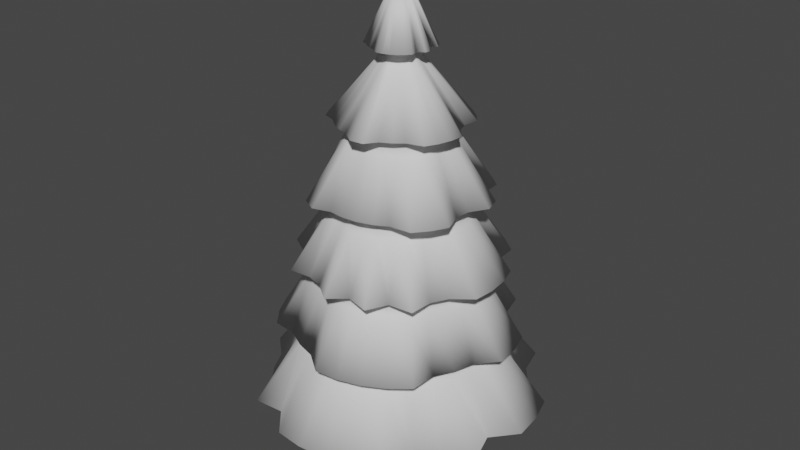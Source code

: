 # Source: tree.blend  (saved by Blender 2.93.21; exported with 4.5.12 LTS)
import bpy
from mathutils import Matrix  # noqa: F401  (used for matrix-valued properties, if any)

bpy.ops.wm.read_factory_settings(use_empty=True)
scene = bpy.context.scene
scene.name = 'Scene'

# ---- collections
col_collection = bpy.data.collections.new('Collection'); scene.collection.children.link(col_collection)

# ---- world
world_world = bpy.data.worlds.new('World'); scene.world = world_world
world_world.use_nodes = True; world_world.node_tree.nodes.clear()
_N = world_world.node_tree.nodes; _L = world_world.node_tree.links
n0 = _N.new('ShaderNodeOutputWorld'); n0.name = 'World Output'; n0.location = (300, 300)
n1 = _N.new('ShaderNodeBackground'); n1.name = 'Background'; n1.location = (10, 300)
n1.inputs[0].default_value = (0.05088, 0.05088, 0.05088, 1.0)
_L.new(n1.outputs[0], n0.inputs[0])
n0.is_active_output = True
world_world.color = (0.05088, 0.05088, 0.05088)
world_world.use_sun_shadow = False
world_world.sun_shadow_jitter_overblur = 0.0

# ---- meshes
me_cylinder_001 = bpy.data.meshes.new('Cylinder.001')
me_cylinder_001.from_pydata([(-0.0004672, 0.0452, 0.026), (0.01, 0.05027, 0.026), (0.01962, 0.04736, 0.026), (0.02848, 0.04262, 0.026), (0.03147, 0.03197, 0.026), (0.03709, 0.02513, 0.026), (0.04736, 0.01962, 0.026), (0.05027, 0.01, 0.026), (0.05126, -2.487e-09, 0.026), (0.04383, -0.008779, 0.026), (0.04736, -0.01962, 0.026), (0.03709, -0.02506, 0.026), (0.03147, -0.03191, 0.026), (0.02848, -0.04262, 0.026), (0.01962, -0.04736, 0.026), (0.01, -0.05027, 0.026), (-4.562e-09, -0.05126, 0.026), (-0.01, -0.05027, 0.026), (-0.01775, -0.0417, 0.026), (-0.02848, -0.04262, 0.026), (-0.0324, -0.03191, 0.026), (-0.03802, -0.02506, 0.026), (-0.0422, -0.01725, 0.026), (-0.05027, -0.01, 0.026), (-0.05126, 3.648e-10, 0.026), (-0.05027, 0.01, 0.026), (-0.04736, 0.01962, 0.026), (-0.03802, 0.02513, 0.026), (-0.0324, 0.03197, 0.026), (-0.02556, 0.03759, 0.026), (-0.01962, 0.04736, 0.026), (-0.009279, 0.04433, 0.026), (-1.816e-10, -2.906e-09, 0.172), (-0.0001128, 0.03174, 0.05233), (-0.0004672, 0.0373, 0.05036), (-0.0001273, 0.02769, 0.07391), (-0.0004672, 0.03287, 0.07473), (-0.0001037, 0.02118, 0.09879), (-0.0004672, 0.02765, 0.09909), (-3.664e-05, 0.01627, 0.1231), (1.57e-11, 0.0239, 0.1235), (-1.349e-10, 0.005027, 0.1474), (-9.61e-11, 0.01169, 0.1478), (0.00228, 0.01146, 0.1478), (0.0009807, 0.00493, 0.1474), (0.004662, 0.02344, 0.1235), (0.003133, 0.01593, 0.1231), (0.004922, 0.02712, 0.09909), (0.004051, 0.02082, 0.09879), (0.00594, 0.03224, 0.07473), (0.00532, 0.02725, 0.07391), (0.006804, 0.03659, 0.05036), (0.00616, 0.03136, 0.05233), (0.004472, 0.0108, 0.1478), (0.001924, 0.004644, 0.1474), (0.009145, 0.02208, 0.1235), (0.0062, 0.01503, 0.1231), (0.0101, 0.02555, 0.09909), (0.008195, 0.01992, 0.09879), (0.01426, 0.03443, 0.07473), (0.01106, 0.02667, 0.07391), (0.01619, 0.03908, 0.05036), (0.01261, 0.03042, 0.05233), (0.005253, 0.008593, 0.1478), (0.002638, 0.004039, 0.1474), (0.01328, 0.01987, 0.1235), (0.009156, 0.0137, 0.1231), (0.01742, 0.02607, 0.09909), (0.01226, 0.01835, 0.09879), (0.02071, 0.03099, 0.07473), (0.01602, 0.02402, 0.07391), (0.0235, 0.03517, 0.05036), (0.01826, 0.02738, 0.05233), (0.006813, 0.007313, 0.1478), (0.003373, 0.003436, 0.1474), (0.0169, 0.0169, 0.1235), (0.01164, 0.01166, 0.1231), (0.02217, 0.02217, 0.09909), (0.01556, 0.01558, 0.09879), (0.02636, 0.02636, 0.07473), (0.01996, 0.02005, 0.07391), (0.02589, 0.02639, 0.05036), (0.02237, 0.02251, 0.05233), (0.009716, 0.006492, 0.1478), (0.004166, 0.002788, 0.1474), (0.01987, 0.01328, 0.1235), (0.01352, 0.009056, 0.1231), (0.0225, 0.01538, 0.09909), (0.01759, 0.01182, 0.09879), (0.02684, 0.01828, 0.07473), (0.02299, 0.01543, 0.07391), (0.03052, 0.02074, 0.05036), (0.02635, 0.01766, 0.05233), (0.0108, 0.004472, 0.1478), (0.004515, 0.001882, 0.1474), (0.01899, 0.00809, 0.1235), (0.01484, 0.006168, 0.1231), (0.02896, 0.012, 0.09909), (0.02034, 0.008419, 0.09879), (0.03443, 0.01426, 0.07473), (0.02667, 0.01103, 0.07391), (0.03908, 0.01619, 0.05036), (0.03041, 0.01258, 0.05233), (0.009631, 0.002041, 0.1478), (0.004567, 0.0009267, 0.1474), (0.02018, 0.00414, 0.1235), (0.01575, 0.003156, 0.1231), (0.03075, 0.006116, 0.09909), (0.02165, 0.004306, 0.09879), (0.03656, 0.007271, 0.07473), (0.02842, 0.005652, 0.07391), (0.04149, 0.008252, 0.05036), (0.03237, 0.00644, 0.05233), (0.01169, -1.56e-09, 0.1478), (0.005012, -2.383e-06, 0.1474), (0.0239, -1.059e-09, 0.1235), (0.01624, 8.252e-06, 0.1231), (0.02715, 3.23e-05, 0.09909), (0.02155, 4.036e-06, 0.09879), (0.03727, -1.275e-09, 0.07473), (0.02887, 2.016e-05, 0.07391), (0.0423, -1.356e-09, 0.05036), (0.03291, 1.936e-05, 0.05233), (0.01146, -0.00228, 0.1478), (0.00493, -0.0009807, 0.1474), (0.02344, -0.004662, 0.1235), (0.01592, -0.003177, 0.1231), (0.02662, -0.005357, 0.09909), (0.02108, -0.004192, 0.09879), (0.03656, -0.007271, 0.07473), (0.02773, -0.005504, 0.07391), (0.03609, -0.007239, 0.05036), (0.03111, -0.006186, 0.05233), (0.009045, -0.003908, 0.1478), (0.004425, -0.001853, 0.1474), (0.02208, -0.009145, 0.1235), (0.01522, -0.006311, 0.1231), (0.02896, -0.012, 0.09909), (0.02, -0.008289, 0.09879), (0.02987, -0.01254, 0.07473), (0.02545, -0.01058, 0.07391), (0.03397, -0.01423, 0.05036), (0.02935, -0.01219, 0.05233), (0.009716, -0.006492, 0.1478), (0.004168, -0.002783, 0.1474), (0.01987, -0.01328, 0.1235), (0.01373, -0.009172, 0.1231), (0.02607, -0.01742, 0.09909), (0.01799, -0.01206, 0.09879), (0.02684, -0.01821, 0.07473), (0.02297, -0.01544, 0.07391), (0.03052, -0.02067, 0.05036), (0.02633, -0.01767, 0.05233), (0.008263, -0.008263, 0.1478), (0.003453, -0.003468, 0.1474), (0.01442, -0.01486, 0.1235), (0.01134, -0.01139, 0.1231), (0.02217, -0.02217, 0.09909), (0.01553, -0.01554, 0.09879), (0.02636, -0.02636, 0.07473), (0.02039, -0.02043, 0.07391), (0.02991, -0.02991, 0.05036), (0.02312, -0.02317, 0.05233), (0.006492, -0.009716, 0.1478), (0.002698, -0.004069, 0.1474), (0.01123, -0.01747, 0.1235), (0.008756, -0.01322, 0.1231), (0.01488, -0.02293, 0.09909), (0.01172, -0.01768, 0.09879), (0.01778, -0.02727, 0.07473), (0.01573, -0.02363, 0.07391), (0.0235, -0.03517, 0.05036), (0.01833, -0.02743, 0.05233), (0.004472, -0.0108, 0.1478), (0.001857, -0.004535, 0.1474), (0.00759, -0.01942, 0.1235), (0.005984, -0.01466, 0.1231), (0.0101, -0.02549, 0.09909), (0.008163, -0.01987, 0.09879), (0.01426, -0.03443, 0.07473), (0.01109, -0.02677, 0.07391), (0.01619, -0.03908, 0.05036), (0.01263, -0.0305, 0.05233), (0.00228, -0.01146, 0.1478), (0.0009736, -0.004918, 0.1474), (0.004662, -0.02344, 0.1235), (0.003133, -0.01592, 0.1231), (0.004922, -0.02706, 0.09909), (0.004056, -0.02086, 0.09879), (0.00594, -0.03218, 0.07473), (0.005486, -0.02787, 0.07391), (0.008252, -0.04149, 0.05036), (0.00644, -0.03237, 0.05233), (-1.118e-09, -0.01169, 0.1478), (3.965e-07, -0.005014, 0.1474), (-2.073e-09, -0.0239, 0.1235), (-3.444e-05, -0.01623, 0.1231), (-0.0004672, -0.02759, 0.09909), (-6.859e-05, -0.0215, 0.09879), (-3.505e-09, -0.03727, 0.07473), (1.022e-05, -0.02887, 0.07391), (-4.04e-09, -0.0423, 0.05036), (8.026e-06, -0.03293, 0.05233), (-0.002476, -0.01007, 0.1478), (-0.0009991, -0.004639, 0.1474), (-0.004575, -0.02062, 0.1235), (-0.003199, -0.0156, 0.1231), (-0.005856, -0.02706, 0.09909), (-0.00423, -0.02081, 0.09879), (-0.006874, -0.03218, 0.07473), (-0.005518, -0.02724, 0.07391), (-0.007738, -0.03652, 0.05036), (-0.006315, -0.03135, 0.05233), (-0.004407, -0.00948, 0.1478), (-0.001887, -0.004357, 0.1474), (-0.008525, -0.01942, 0.1235), (-0.006238, -0.01489, 0.1231), (-0.012, -0.02896, 0.09909), (-0.008349, -0.02003, 0.09879), (-0.01303, -0.03031, 0.07473), (-0.01072, -0.02556, 0.07391), (-0.01473, -0.0344, 0.05036), (-0.01226, -0.02932, 0.05233), (-0.006187, -0.008529, 0.1478), (-0.002704, -0.003921, 0.1474), (-0.01216, -0.01747, 0.1235), (-0.009014, -0.0134, 0.1231), (-0.01742, -0.02607, 0.09909), (-0.01222, -0.01827, 0.09879), (-0.02071, -0.03099, 0.07473), (-0.01582, -0.02354, 0.07391), (-0.02117, -0.03096, 0.05036), (-0.01786, -0.02655, 0.05233), (-0.007748, -0.007248, 0.1478), (-0.003428, -0.003341, 0.1474), (-0.01536, -0.01486, 0.1235), (-0.01134, -0.01125, 0.1231), (-0.02, -0.0195, 0.09909), (-0.0151, -0.01501, 0.09879), (-0.02369, -0.02319, 0.07473), (-0.02011, -0.02001, 0.07391), (-0.02991, -0.02991, 0.05036), (-0.02319, -0.02315, 0.05233), (-0.009716, -0.006492, 0.1478), (-0.004173, -0.002783, 0.1474), (-0.01987, -0.01328, 0.1235), (-0.01353, -0.009017, 0.1231), (-0.02343, -0.01531, 0.09909), (-0.01775, -0.01178, 0.09879), (-0.02777, -0.01821, 0.07473), (-0.02369, -0.01578, 0.07391), (-0.03517, -0.0235, 0.05036), (-0.0273, -0.01823, 0.05233), (-0.00998, -0.003908, 0.1478), (-0.004532, -0.001851, 0.1474), (-0.02208, -0.009145, 0.1235), (-0.01503, -0.00621, 0.1231), (-0.02599, -0.01054, 0.09909), (-0.01994, -0.008227, 0.09879), (-0.03443, -0.01426, 0.07473), (-0.02668, -0.01107, 0.07391), (-0.03908, -0.01619, 0.05036), (-0.03027, -0.01254, 0.05233), (-0.01057, -0.001976, 0.1478), (-0.004721, -0.0009208, 0.1474), (-0.02112, -0.004075, 0.1235), (-0.0157, -0.003092, 0.1231), (-0.02756, -0.005357, 0.09909), (-0.02091, -0.004143, 0.09879), (-0.03268, -0.006375, 0.07473), (-0.02745, -0.005431, 0.07391), (-0.03702, -0.007239, 0.05036), (-0.03152, -0.006243, 0.05233), (-0.01076, 3.23e-05, 0.1478), (-0.004802, 5.53e-06, 0.1474), (-0.02152, 3.23e-05, 0.1235), (-0.01616, 4.583e-06, 0.1231), (-0.03135, 5.655e-10, 0.09909), (-0.02173, 1.222e-05, 0.09879), (-0.03331, 3.23e-05, 0.07473), (-0.0283, 5.323e-06, 0.07391), (-0.0423, 9.973e-10, 0.05036), (-0.03287, 1.009e-06, 0.05233), (-0.01057, 0.002041, 0.1478), (-0.004712, 0.0009268, 0.1474), (-0.02112, 0.00414, 0.1235), (-0.01572, 0.003116, 0.1231), (-0.02756, 0.005421, 0.09909), (-0.02116, 0.004201, 0.09879), (-0.03656, 0.007271, 0.07473), (-0.02785, 0.005512, 0.07391), (-0.03702, 0.007304, 0.05036), (-0.03147, 0.006232, 0.05233), (-0.0108, 0.004472, 0.1478), (-0.004545, 0.001875, 0.1474), (-0.01992, 0.00809, 0.1235), (-0.01496, 0.00618, 0.1231), (-0.02896, 0.012, 0.09909), (-0.02012, 0.008321, 0.09879), (-0.03081, 0.0126, 0.07473), (-0.02577, 0.01066, 0.07391), (-0.0349, 0.0143, 0.05036), (-0.02963, 0.01225, 0.05233), (-0.009716, 0.006492, 0.1478), (-0.004099, 0.002731, 0.1474), (-0.01797, 0.01173, 0.1235), (-0.01347, 0.008956, 0.1231), (-0.02607, 0.01742, 0.09909), (-0.01828, 0.01221, 0.09879), (-0.03099, 0.02071, 0.07473), (-0.02401, 0.01606, 0.07391), (-0.03517, 0.0235, 0.05036), (-0.02724, 0.01821, 0.05233), (-0.007748, 0.007313, 0.1478), (-0.003476, 0.003418, 0.1474), (-0.0169, 0.0169, 0.1235), (-0.01154, 0.0115, 0.1231), (-0.02, 0.01956, 0.09909), (-0.01511, 0.01501, 0.09879), (-0.02369, 0.02325, 0.07473), (-0.02011, 0.02002, 0.07391), (-0.02991, 0.02991, 0.05036), (-0.02318, 0.02314, 0.05233), (-0.006492, 0.009716, 0.1478), (-0.002749, 0.004081, 0.1474), (-0.01216, 0.01754, 0.1235), (-0.008923, 0.01324, 0.1231), (-0.01581, 0.023, 0.09909), (-0.01188, 0.01766, 0.09879), (-0.01871, 0.02734, 0.07473), (-0.01557, 0.02309, 0.07391), (-0.02117, 0.03102, 0.05036), (-0.01779, 0.02645, 0.05233), (-0.004407, 0.009545, 0.1478), (-0.001888, 0.004381, 0.1474), (-0.008525, 0.01949, 0.1235), (-0.006226, 0.0149, 0.1231), (-0.012, 0.02896, 0.09909), (-0.00842, 0.0203, 0.09879), (-0.01426, 0.03443, 0.07473), (-0.01087, 0.02609, 0.07391), (-0.01473, 0.03447, 0.05036), (-0.0123, 0.02946, 0.05233), (-0.00228, 0.01146, 0.1478), (-0.0009778, 0.004918, 0.1474), (-0.004662, 0.02344, 0.1235), (-0.003225, 0.01616, 0.1231), (-0.006116, 0.03075, 0.09909), (-0.004281, 0.02127, 0.09879), (-0.006874, 0.03224, 0.07473), (-0.005528, 0.02716, 0.07391), (-0.007738, 0.03659, 0.05036), (-0.00631, 0.03113, 0.05233), (-9.966e-12, 0.007956, 0.0), (0.0, 0.00608, 0.026), (0.001552, 0.007804, 0.0), (0.001186, 0.005963, 0.026), (0.003045, 0.007351, 0.0), (0.002327, 0.005617, 0.026), (0.00442, 0.006616, 0.0), (0.003378, 0.005055, 0.026), (0.005626, 0.005626, 0.0), (0.004299, 0.004299, 0.026), (0.006616, 0.00442, 0.0), (0.005055, 0.003378, 0.026), (0.007351, 0.003045, 0.0), (0.005617, 0.002327, 0.026), (0.007804, 0.001552, 0.0), (0.005963, 0.001186, 0.026), (0.007956, -3.65e-10, 0.0), (0.00608, -2.658e-10, 0.026), (0.007804, -0.001552, 0.0), (0.005963, -0.001186, 0.026), (0.007351, -0.003045, 0.0), (0.005617, -0.002327, 0.026), (0.006616, -0.00442, 0.0), (0.005055, -0.003378, 0.026), (0.005626, -0.005626, 0.0), (0.004299, -0.004299, 0.026), (0.00442, -0.006616, 0.0), (0.003378, -0.005055, 0.026), (0.003045, -0.007351, 0.0), (0.002327, -0.005617, 0.026), (0.001552, -0.007804, 0.0), (0.001186, -0.005963, 0.026), (-7.055e-10, -0.007956, 0.0), (-5.315e-10, -0.00608, 0.026), (-0.001552, -0.007804, 0.0), (-0.001186, -0.005963, 0.026), (-0.003045, -0.007351, 0.0), (-0.002327, -0.005617, 0.026), (-0.00442, -0.006616, 0.0), (-0.003378, -0.005055, 0.026), (-0.005626, -0.005626, 0.0), (-0.004299, -0.004299, 0.026), (-0.006616, -0.00442, 0.0), (-0.005055, -0.003378, 0.026), (-0.007351, -0.003045, 0.0), (-0.005617, -0.002327, 0.026), (-0.007804, -0.001552, 0.0), (-0.005963, -0.001186, 0.026), (-0.007956, 7.763e-11, 0.0), (-0.00608, 7.25e-11, 0.026), (-0.007804, 0.001552, 0.0), (-0.005963, 0.001186, 0.026), (-0.007351, 0.003045, 0.0), (-0.005617, 0.002327, 0.026), (-0.006616, 0.00442, 0.0), (-0.005055, 0.003378, 0.026), (-0.005626, 0.005626, 0.0), (-0.004299, 0.004299, 0.026), (-0.00442, 0.006616, 0.0), (-0.003378, 0.005055, 0.026), (-0.003045, 0.007351, 0.0), (-0.002327, 0.005617, 0.026), (-0.001552, 0.007804, 0.0), (-0.001186, 0.005963, 0.026), (-3.731e-12, 0.006782, 0.007251), (0.0, 0.00608, 0.013), (0.0, 0.00608, 0.0195), (0.001186, 0.005963, 0.0195), (0.001186, 0.005963, 0.013), (0.001323, 0.006652, 0.007251), (0.002327, 0.005617, 0.0195), (0.002327, 0.005617, 0.013), (0.002596, 0.006266, 0.007251), (0.003378, 0.005055, 0.0195), (0.003378, 0.005055, 0.013), (0.003768, 0.005639, 0.007251), (0.004299, 0.004299, 0.0195), (0.004299, 0.004299, 0.013), (0.004796, 0.004796, 0.007251), (0.005055, 0.003378, 0.0195), (0.005055, 0.003378, 0.013), (0.005639, 0.003768, 0.007251), (0.005617, 0.002327, 0.0195), (0.005617, 0.002327, 0.013), (0.006266, 0.002596, 0.007251), (0.005963, 0.001186, 0.0195), (0.005963, 0.001186, 0.013), (0.006652, 0.001323, 0.007251), (0.00608, -2.658e-10, 0.0195), (0.00608, -2.658e-10, 0.013), (0.006782, -3.029e-10, 0.007251), (0.005963, -0.001186, 0.0195), (0.005963, -0.001186, 0.013), (0.006652, -0.001323, 0.007251), (0.005617, -0.002327, 0.0195), (0.005617, -0.002327, 0.013), (0.006266, -0.002596, 0.007251), (0.005055, -0.003378, 0.0195), (0.005055, -0.003378, 0.013), (0.005639, -0.003768, 0.007251), (0.004299, -0.004299, 0.0195), (0.004299, -0.004299, 0.013), (0.004796, -0.004796, 0.007251), (0.003378, -0.005055, 0.0195), (0.003378, -0.005055, 0.013), (0.003768, -0.005639, 0.007251), (0.002327, -0.005617, 0.0195), (0.002327, -0.005617, 0.013), (0.002596, -0.006266, 0.007251), (0.001186, -0.005963, 0.0195), (0.001186, -0.005963, 0.013), (0.001323, -0.006652, 0.007251), (-5.315e-10, -0.00608, 0.0195), (-5.315e-10, -0.00608, 0.013), (-5.967e-10, -0.006782, 0.007251), (-0.001186, -0.005963, 0.0195), (-0.001186, -0.005963, 0.013), (-0.001323, -0.006652, 0.007251), (-0.002327, -0.005617, 0.0195), (-0.002327, -0.005617, 0.013), (-0.002596, -0.006266, 0.007251), (-0.003378, -0.005055, 0.0195), (-0.003378, -0.005055, 0.013), (-0.003768, -0.005639, 0.007251), (-0.004299, -0.004299, 0.0195), (-0.004299, -0.004299, 0.013), (-0.004796, -0.004796, 0.007251), (-0.005055, -0.003378, 0.0195), (-0.005055, -0.003378, 0.013), (-0.005639, -0.003768, 0.007251), (-0.005617, -0.002327, 0.0195), (-0.005617, -0.002327, 0.013), (-0.006266, -0.002596, 0.007251), (-0.005963, -0.001186, 0.0195), (-0.005963, -0.001186, 0.013), (-0.006652, -0.001323, 0.007251), (-0.00608, 7.25e-11, 0.0195), (-0.00608, 7.25e-11, 0.013), (-0.006782, 7.442e-11, 0.007251), (-0.005963, 0.001186, 0.0195), (-0.005963, 0.001186, 0.013), (-0.006652, 0.001323, 0.007251), (-0.005617, 0.002327, 0.0195), (-0.005617, 0.002327, 0.013), (-0.006266, 0.002596, 0.007251), (-0.005055, 0.003378, 0.0195), (-0.005055, 0.003378, 0.013), (-0.005639, 0.003768, 0.007251), (-0.004299, 0.004299, 0.0195), (-0.004299, 0.004299, 0.013), (-0.004796, 0.004796, 0.007251), (-0.003378, 0.005055, 0.0195), (-0.003378, 0.005055, 0.013), (-0.003768, 0.005639, 0.007251), (-0.002327, 0.005617, 0.0195), (-0.002327, 0.005617, 0.013), (-0.002596, 0.006266, 0.007251), (-0.001186, 0.005963, 0.0195), (-0.001186, 0.005963, 0.013), (-0.001323, 0.006652, 0.007251), (0.006908, 0.03465, 0.04637), (0.01361, 0.03286, 0.04637), (0.01963, 0.02947, 0.04637), (0.02392, 0.0241, 0.04637), (0.0282, 0.01889, 0.04637), (0.03272, 0.01352, 0.04637), (0.03488, 0.006939, 0.04637), (0.03541, 3.319e-05, 0.04637), (0.03342, -0.006659, 0.04637), (0.03246, -0.01345, 0.04637), (0.02819, -0.01887, 0.04637), (0.02399, -0.02414, 0.04637), (0.01963, -0.02946, 0.04637), (0.01361, -0.03287, 0.04637), (0.006942, -0.0349, 0.04637), (2.693e-06, -0.03558, 0.04637), (-0.006884, -0.03467, 0.04637), (-0.01319, -0.03158, 0.04637), (-0.01957, -0.02925, 0.04637), (-0.0242, -0.02412, 0.04637), (-0.02835, -0.01885, 0.04637), (-0.03164, -0.01301, 0.04637), (-0.03468, -0.006857, 0.04637), (-0.03558, 3.417e-06, 0.04637), (-0.03482, 0.006923, 0.04637), (-0.03268, 0.01349, 0.04637), (-0.02849, 0.01893, 0.04637), (-0.02413, 0.02402, 0.04637), (-0.01899, 0.02831, 0.04637), (-0.01349, 0.03249, 0.04637), (-0.006788, 0.03338, 0.04637), (-8.81e-05, 0.03404, 0.04637), (-0.000152, 0.02328, 0.09296), (0.004455, 0.02296, 0.09296), (0.009411, 0.02269, 0.09296), (0.01372, 0.02054, 0.09296), (0.01734, 0.01739, 0.09296), (0.01945, 0.01309, 0.09296), (0.02269, 0.009376, 0.09296), (0.02423, 0.004819, 0.09296), (0.0247, -1.617e-09, 0.09296), (0.02408, -0.004765, 0.09296), (0.0215, -0.008921, 0.09296), (0.01931, -0.01302, 0.09296), (0.01724, -0.01727, 0.09296), (0.01296, -0.01956, 0.09296), (0.009319, -0.02257, 0.09296), (0.00447, -0.02308, 0.09296), (-2.949e-05, -0.02443, 0.09296), (-0.004676, -0.02295, 0.09296), (-0.009118, -0.0216, 0.09296), (-0.0136, -0.02031, 0.09296), (-0.01667, -0.01656, 0.09296), (-0.01961, -0.01297, 0.09296), (-0.0226, -0.009346, 0.09296), (-0.02309, -0.004583, 0.09296), (-0.02354, 3.677e-05, 0.09296), (-0.02399, 0.004768, 0.09296), (-0.02187, 0.009017, 0.09296), (-0.02034, 0.01357, 0.09296), (-0.01671, 0.01654, 0.09296), (-0.01312, 0.01948, 0.09296), (-0.009378, 0.02257, 0.09296), (-0.00473, 0.02296, 0.09296), (-0.0001467, 0.02875, 0.0697), (0.005527, 0.02833, 0.0697), (0.01156, 0.02787, 0.0697), (0.01673, 0.0251, 0.0697), (0.02027, 0.02045, 0.0697), (0.02389, 0.01603, 0.0697), (0.02787, 0.01152, 0.0697), (0.02973, 0.005913, 0.0697), (0.03016, 2.855e-05, 0.0697), (0.02819, -0.005597, 0.0697), (0.0264, -0.01099, 0.0697), (0.02386, -0.01606, 0.0697), (0.0213, -0.02135, 0.0697), (0.01684, -0.0252, 0.0697), (0.0116, -0.028, 0.0697), (0.005913, -0.02973, 0.0697), (1.447e-05, -0.03017, 0.0697), (-0.00574, -0.02832, 0.0697), (-0.01114, -0.02654, 0.0697), (-0.0162, -0.02399, 0.0697), (-0.02137, -0.02131, 0.0697), (-0.0252, -0.01684, 0.0697), (-0.02788, -0.01157, 0.0697), (-0.02858, -0.005652, 0.0697), (-0.03006, 1.82e-06, 0.0697), (-0.02846, 0.005616, 0.0697), (-0.0268, 0.01109, 0.0697), (-0.02508, 0.01679, 0.0697), (-0.02137, 0.02132, 0.0697), (-0.0162, 0.024, 0.0697), (-0.01114, 0.02656, 0.0697), (-0.005753, 0.0282, 0.0697), (-0.0001328, 0.01777, 0.1181), (0.003322, 0.01735, 0.1181), (0.006697, 0.01641, 0.1181), (0.01034, 0.01546, 0.1181), (0.01313, 0.01317, 0.1181), (0.01473, 0.009923, 0.1181), (0.01718, 0.007104, 0.1181), (0.01823, 0.003646, 0.1181), (0.01765, 2.475e-05, 0.1181), (0.0173, -0.003474, 0.1181), (0.01717, -0.007134, 0.1181), (0.01554, -0.01038, 0.1181), (0.01316, -0.01314, 0.1181), (0.009766, -0.01475, 0.1181), (0.006639, -0.01632, 0.1181), (0.003322, -0.01733, 0.1181), (-0.0001268, -0.01767, 0.1181), (-0.003598, -0.01741, 0.1181), (-0.007145, -0.01718, 0.1181), (-0.01033, -0.01548, 0.1181), (-0.01266, -0.01256, 0.1181), (-0.01483, -0.009813, 0.1181), (-0.01646, -0.006757, 0.1181), (-0.01754, -0.003441, 0.1181), (-0.01854, 1.486e-06, 0.1181), (-0.01761, 0.003489, 0.1181), (-0.01719, 0.007135, 0.1181), (-0.01549, 0.01032, 0.1181), (-0.01269, 0.01256, 0.1181), (-0.009971, 0.01479, 0.1181), (-0.007114, 0.01719, 0.1181), (-0.003656, 0.01824, 0.1181), (-7.778e-11, 0.008037, 0.1426), (0.001568, 0.007883, 0.1426), (0.003076, 0.007425, 0.1426), (0.004465, 0.006683, 0.1426), (0.005683, 0.005683, 0.1426), (0.006624, 0.004445, 0.1426), (0.00673, 0.00285, 0.1426), (0.007157, 0.001441, 0.1426), (0.007976, -9.85e-06, 0.1426), (0.007883, -0.001568, 0.1426), (0.007425, -0.003076, 0.1426), (0.006636, -0.004427, 0.1426), (0.005137, -0.00522, 0.1426), (0.00397, -0.006103, 0.1426), (0.002718, -0.006835, 0.1426), (0.001539, -0.007833, 0.1426), (1.641e-06, -0.007984, 0.1426), (-0.001538, -0.007255, 0.1426), (-0.002926, -0.006782, 0.1426), (-0.004197, -0.006103, 0.1426), (-0.005346, -0.00522, 0.1426), (-0.006654, -0.004427, 0.1426), (-0.007382, -0.003065, 0.1426), (-0.007363, -0.001447, 0.1426), (-0.007463, 7.841e-06, 0.1426), (-0.007322, 0.001442, 0.1426), (-0.006904, 0.00282, 0.1426), (-0.006253, 0.004128, 0.1426), (-0.005626, 0.00561, 0.1426), (-0.004226, 0.006156, 0.1426), (-0.002928, 0.00685, 0.1426), (-0.001556, 0.007834, 0.1426), (0.00114, -0.00573, 0.1599)], [], [(42, 32, 43), (43, 32, 53), (53, 32, 63), (63, 32, 73), (73, 32, 83), (83, 32, 93), (93, 32, 103), (103, 32, 113), (113, 32, 123), (123, 32, 133), (133, 32, 143), (143, 32, 153), (153, 32, 163), (163, 32, 173), (173, 32, 673, 183), (183, 673, 32, 193), (193, 32, 203), (203, 32, 213), (213, 32, 223), (223, 32, 233), (233, 32, 243), (243, 32, 253), (253, 32, 263), (263, 32, 273), (273, 32, 283), (283, 32, 293), (293, 32, 303), (303, 32, 313), (313, 32, 323), (323, 32, 333), (333, 32, 343), (343, 32, 42), (0, 1, 2, 3, 4, 5, 6, 7, 8, 9, 10, 11, 12, 13, 14, 15, 16, 17, 18, 19, 20, 21, 22, 23, 24, 25, 26, 27, 28, 29, 30, 31), (543, 352, 33, 544), (352, 351, 34, 33), (608, 350, 35, 577), (350, 349, 36, 35), (576, 348, 37, 545), (348, 347, 38, 37), (640, 346, 39, 609), (346, 345, 40, 39), (672, 344, 41, 641), (344, 343, 42, 41), (542, 342, 352, 543), (342, 341, 351, 352), (607, 340, 350, 608), (340, 339, 349, 350), (575, 338, 348, 576), (338, 337, 347, 348), (639, 336, 346, 640), (336, 335, 345, 346), (671, 334, 344, 672), (334, 333, 343, 344), (541, 332, 342, 542), (332, 331, 341, 342), (606, 330, 340, 607), (330, 329, 339, 340), (574, 328, 338, 575), (328, 327, 337, 338), (638, 326, 336, 639), (326, 325, 335, 336), (670, 324, 334, 671), (324, 323, 333, 334), (540, 322, 332, 541), (322, 321, 331, 332), (605, 320, 330, 606), (320, 319, 329, 330), (573, 318, 328, 574), (318, 317, 327, 328), (637, 316, 326, 638), (316, 315, 325, 326), (669, 314, 324, 670), (314, 313, 323, 324), (539, 312, 322, 540), (312, 311, 321, 322), (604, 310, 320, 605), (310, 309, 319, 320), (572, 308, 318, 573), (308, 307, 317, 318), (636, 306, 316, 637), (306, 305, 315, 316), (668, 304, 314, 669), (304, 303, 313, 314), (538, 302, 312, 539), (302, 301, 311, 312), (603, 300, 310, 604), (300, 299, 309, 310), (571, 298, 308, 572), (298, 297, 307, 308), (635, 296, 306, 636), (296, 295, 305, 306), (667, 294, 304, 668), (294, 293, 303, 304), (537, 292, 302, 538), (292, 291, 301, 302), (602, 290, 300, 603), (290, 289, 299, 300), (570, 288, 298, 571), (288, 287, 297, 298), (634, 286, 296, 635), (286, 285, 295, 296), (666, 284, 294, 667), (284, 283, 293, 294), (536, 282, 292, 537), (282, 281, 291, 292), (601, 280, 290, 602), (280, 279, 289, 290), (569, 278, 288, 570), (278, 277, 287, 288), (633, 276, 286, 634), (276, 275, 285, 286), (665, 274, 284, 666), (274, 273, 283, 284), (535, 272, 282, 536), (272, 271, 281, 282), (600, 270, 280, 601), (270, 269, 279, 280), (568, 268, 278, 569), (268, 267, 277, 278), (632, 266, 276, 633), (266, 265, 275, 276), (664, 264, 274, 665), (264, 263, 273, 274), (534, 262, 272, 535), (262, 261, 271, 272), (599, 260, 270, 600), (260, 259, 269, 270), (567, 258, 268, 568), (258, 257, 267, 268), (631, 256, 266, 632), (256, 255, 265, 266), (663, 254, 264, 664), (254, 253, 263, 264), (533, 252, 262, 534), (252, 251, 261, 262), (598, 250, 260, 599), (250, 249, 259, 260), (566, 248, 258, 567), (248, 247, 257, 258), (630, 246, 256, 631), (246, 245, 255, 256), (662, 244, 254, 663), (244, 243, 253, 254), (532, 242, 252, 533), (242, 241, 251, 252), (597, 240, 250, 598), (240, 239, 249, 250), (565, 238, 248, 566), (238, 237, 247, 248), (629, 236, 246, 630), (236, 235, 245, 246), (661, 234, 244, 662), (234, 233, 243, 244), (531, 232, 242, 532), (232, 231, 241, 242), (596, 230, 240, 597), (230, 229, 239, 240), (564, 228, 238, 565), (228, 227, 237, 238), (628, 226, 236, 629), (226, 225, 235, 236), (660, 224, 234, 661), (224, 223, 233, 234), (530, 222, 232, 531), (222, 221, 231, 232), (595, 220, 230, 596), (220, 219, 229, 230), (563, 218, 228, 564), (218, 217, 227, 228), (627, 216, 226, 628), (216, 215, 225, 226), (659, 214, 224, 660), (214, 213, 223, 224), (529, 212, 222, 530), (212, 211, 221, 222), (594, 210, 220, 595), (210, 209, 219, 220), (562, 208, 218, 563), (208, 207, 217, 218), (626, 206, 216, 627), (206, 205, 215, 216), (658, 204, 214, 659), (204, 203, 213, 214), (528, 202, 212, 529), (202, 201, 211, 212), (593, 200, 210, 594), (200, 199, 209, 210), (561, 198, 208, 562), (198, 197, 207, 208), (625, 196, 206, 626), (196, 195, 205, 206), (657, 194, 204, 658), (194, 193, 203, 204), (527, 192, 202, 528), (192, 191, 201, 202), (592, 190, 200, 593), (190, 189, 199, 200), (560, 188, 198, 561), (188, 187, 197, 198), (624, 186, 196, 625), (186, 185, 195, 196), (656, 184, 194, 657), (184, 183, 193, 194), (526, 182, 192, 527), (182, 181, 191, 192), (591, 180, 190, 592), (180, 179, 189, 190), (559, 178, 188, 560), (178, 177, 187, 188), (623, 176, 186, 624), (176, 175, 185, 186), (655, 174, 184, 656), (174, 173, 183, 184), (525, 172, 182, 526), (172, 171, 181, 182), (590, 170, 180, 591), (170, 169, 179, 180), (558, 168, 178, 559), (168, 167, 177, 178), (622, 166, 176, 623), (166, 165, 175, 176), (654, 164, 174, 655), (164, 163, 173, 174), (524, 162, 172, 525), (162, 161, 171, 172), (589, 160, 170, 590), (160, 159, 169, 170), (557, 158, 168, 558), (158, 157, 167, 168), (621, 156, 166, 622), (156, 155, 165, 166), (653, 154, 164, 654), (154, 153, 163, 164), (523, 152, 162, 524), (152, 151, 161, 162), (588, 150, 160, 589), (150, 149, 159, 160), (556, 148, 158, 557), (148, 147, 157, 158), (620, 146, 156, 621), (146, 145, 155, 156), (652, 144, 154, 653), (144, 143, 153, 154), (522, 142, 152, 523), (142, 141, 151, 152), (587, 140, 150, 588), (140, 139, 149, 150), (555, 138, 148, 556), (138, 137, 147, 148), (619, 136, 146, 620), (136, 135, 145, 146), (651, 134, 144, 652), (134, 133, 143, 144), (521, 132, 142, 522), (132, 131, 141, 142), (586, 130, 140, 587), (130, 129, 139, 140), (554, 128, 138, 555), (128, 127, 137, 138), (618, 126, 136, 619), (126, 125, 135, 136), (650, 124, 134, 651), (124, 123, 133, 134), (520, 122, 132, 521), (122, 121, 131, 132), (585, 120, 130, 586), (120, 119, 129, 130), (553, 118, 128, 554), (118, 117, 127, 128), (617, 116, 126, 618), (116, 115, 125, 126), (649, 114, 124, 650), (114, 113, 123, 124), (519, 112, 122, 520), (112, 111, 121, 122), (584, 110, 120, 585), (110, 109, 119, 120), (552, 108, 118, 553), (108, 107, 117, 118), (616, 106, 116, 617), (106, 105, 115, 116), (648, 104, 114, 649), (104, 103, 113, 114), (518, 102, 112, 519), (102, 101, 111, 112), (583, 100, 110, 584), (100, 99, 109, 110), (551, 98, 108, 552), (98, 97, 107, 108), (615, 96, 106, 616), (96, 95, 105, 106), (647, 94, 104, 648), (94, 93, 103, 104), (517, 92, 102, 518), (92, 91, 101, 102), (582, 90, 100, 583), (90, 89, 99, 100), (550, 88, 98, 551), (88, 87, 97, 98), (614, 86, 96, 615), (86, 85, 95, 96), (646, 84, 94, 647), (84, 83, 93, 94), (516, 82, 92, 517), (82, 81, 91, 92), (581, 80, 90, 582), (80, 79, 89, 90), (549, 78, 88, 550), (78, 77, 87, 88), (613, 76, 86, 614), (76, 75, 85, 86), (645, 74, 84, 646), (74, 73, 83, 84), (515, 72, 82, 516), (72, 71, 81, 82), (580, 70, 80, 581), (70, 69, 79, 80), (548, 68, 78, 549), (68, 67, 77, 78), (612, 66, 76, 613), (66, 65, 75, 76), (644, 64, 74, 645), (64, 63, 73, 74), (514, 62, 72, 515), (62, 61, 71, 72), (579, 60, 70, 580), (60, 59, 69, 70), (547, 58, 68, 548), (58, 57, 67, 68), (611, 56, 66, 612), (56, 55, 65, 66), (643, 54, 64, 644), (54, 53, 63, 64), (513, 52, 62, 514), (52, 51, 61, 62), (578, 50, 60, 579), (50, 49, 59, 60), (546, 48, 58, 547), (48, 47, 57, 58), (610, 46, 56, 611), (46, 45, 55, 56), (642, 44, 54, 643), (44, 43, 53, 54), (544, 33, 52, 513), (33, 34, 51, 52), (577, 35, 50, 578), (35, 36, 49, 50), (545, 37, 48, 546), (37, 38, 47, 48), (609, 39, 46, 610), (39, 40, 45, 46), (641, 41, 44, 642), (41, 42, 43, 44), (419, 354, 356, 420), (420, 356, 358, 423), (423, 358, 360, 426), (426, 360, 362, 429), (429, 362, 364, 432), (432, 364, 366, 435), (435, 366, 368, 438), (438, 368, 370, 441), (441, 370, 372, 444), (444, 372, 374, 447), (447, 374, 376, 450), (450, 376, 378, 453), (453, 378, 380, 456), (456, 380, 382, 459), (459, 382, 384, 462), (462, 384, 386, 465), (465, 386, 388, 468), (468, 388, 390, 471), (471, 390, 392, 474), (474, 392, 394, 477), (477, 394, 396, 480), (480, 396, 398, 483), (483, 398, 400, 486), (486, 400, 402, 489), (489, 402, 404, 492), (492, 404, 406, 495), (495, 406, 408, 498), (498, 408, 410, 501), (501, 410, 412, 504), (504, 412, 414, 507), (1, 513, 514, 2), (507, 414, 416, 510), (510, 416, 354, 419), (0, 544, 513, 1), (415, 512, 417, 353), (512, 511, 418, 417), (511, 510, 419, 418), (413, 509, 512, 415), (509, 508, 511, 512), (508, 507, 510, 511), (411, 506, 509, 413), (506, 505, 508, 509), (505, 504, 507, 508), (409, 503, 506, 411), (503, 502, 505, 506), (502, 501, 504, 505), (407, 500, 503, 409), (500, 499, 502, 503), (499, 498, 501, 502), (405, 497, 500, 407), (497, 496, 499, 500), (496, 495, 498, 499), (403, 494, 497, 405), (494, 493, 496, 497), (493, 492, 495, 496), (401, 491, 494, 403), (491, 490, 493, 494), (490, 489, 492, 493), (399, 488, 491, 401), (488, 487, 490, 491), (487, 486, 489, 490), (397, 485, 488, 399), (485, 484, 487, 488), (484, 483, 486, 487), (395, 482, 485, 397), (482, 481, 484, 485), (481, 480, 483, 484), (393, 479, 482, 395), (479, 478, 481, 482), (478, 477, 480, 481), (391, 476, 479, 393), (476, 475, 478, 479), (475, 474, 477, 478), (389, 473, 476, 391), (473, 472, 475, 476), (472, 471, 474, 475), (387, 470, 473, 389), (470, 469, 472, 473), (469, 468, 471, 472), (385, 467, 470, 387), (467, 466, 469, 470), (466, 465, 468, 469), (383, 464, 467, 385), (464, 463, 466, 467), (463, 462, 465, 466), (381, 461, 464, 383), (461, 460, 463, 464), (460, 459, 462, 463), (379, 458, 461, 381), (458, 457, 460, 461), (457, 456, 459, 460), (377, 455, 458, 379), (455, 454, 457, 458), (454, 453, 456, 457), (375, 452, 455, 377), (452, 451, 454, 455), (451, 450, 453, 454), (373, 449, 452, 375), (449, 448, 451, 452), (448, 447, 450, 451), (371, 446, 449, 373), (446, 445, 448, 449), (445, 444, 447, 448), (369, 443, 446, 371), (443, 442, 445, 446), (442, 441, 444, 445), (367, 440, 443, 369), (440, 439, 442, 443), (439, 438, 441, 442), (365, 437, 440, 367), (437, 436, 439, 440), (436, 435, 438, 439), (363, 434, 437, 365), (434, 433, 436, 437), (433, 432, 435, 436), (361, 431, 434, 363), (431, 430, 433, 434), (430, 429, 432, 433), (359, 428, 431, 361), (428, 427, 430, 431), (427, 426, 429, 430), (357, 425, 428, 359), (425, 424, 427, 428), (424, 423, 426, 427), (355, 422, 425, 357), (422, 421, 424, 425), (421, 420, 423, 424), (353, 417, 422, 355), (417, 418, 421, 422), (418, 419, 420, 421), (2, 514, 515, 3), (3, 515, 516, 4), (4, 516, 517, 5), (5, 517, 518, 6), (6, 518, 519, 7), (7, 519, 520, 8), (8, 520, 521, 9), (9, 521, 522, 10), (10, 522, 523, 11), (11, 523, 524, 12), (12, 524, 525, 13), (13, 525, 526, 14), (14, 526, 527, 15), (15, 527, 528, 16), (16, 528, 529, 17), (17, 529, 530, 18), (18, 530, 531, 19), (19, 531, 532, 20), (20, 532, 533, 21), (21, 533, 534, 22), (22, 534, 535, 23), (23, 535, 536, 24), (24, 536, 537, 25), (25, 537, 538, 26), (26, 538, 539, 27), (27, 539, 540, 28), (28, 540, 541, 29), (29, 541, 542, 30), (30, 542, 543, 31), (31, 543, 544, 0), (36, 545, 546, 49), (49, 546, 547, 59), (59, 547, 548, 69), (69, 548, 549, 79), (79, 549, 550, 89), (89, 550, 551, 99), (99, 551, 552, 109), (109, 552, 553, 119), (119, 553, 554, 129), (129, 554, 555, 139), (139, 555, 556, 149), (149, 556, 557, 159), (159, 557, 558, 169), (169, 558, 559, 179), (179, 559, 560, 189), (189, 560, 561, 199), (199, 561, 562, 209), (209, 562, 563, 219), (219, 563, 564, 229), (229, 564, 565, 239), (239, 565, 566, 249), (249, 566, 567, 259), (259, 567, 568, 269), (269, 568, 569, 279), (279, 569, 570, 289), (289, 570, 571, 299), (299, 571, 572, 309), (309, 572, 573, 319), (319, 573, 574, 329), (329, 574, 575, 339), (339, 575, 576, 349), (349, 576, 545, 36), (34, 577, 578, 51), (51, 578, 579, 61), (61, 579, 580, 71), (71, 580, 581, 81), (81, 581, 582, 91), (91, 582, 583, 101), (101, 583, 584, 111), (111, 584, 585, 121), (121, 585, 586, 131), (131, 586, 587, 141), (141, 587, 588, 151), (151, 588, 589, 161), (161, 589, 590, 171), (171, 590, 591, 181), (181, 591, 592, 191), (191, 592, 593, 201), (201, 593, 594, 211), (211, 594, 595, 221), (221, 595, 596, 231), (231, 596, 597, 241), (241, 597, 598, 251), (251, 598, 599, 261), (261, 599, 600, 271), (271, 600, 601, 281), (281, 601, 602, 291), (291, 602, 603, 301), (301, 603, 604, 311), (311, 604, 605, 321), (321, 605, 606, 331), (331, 606, 607, 341), (341, 607, 608, 351), (351, 608, 577, 34), (38, 609, 610, 47), (47, 610, 611, 57), (57, 611, 612, 67), (67, 612, 613, 77), (77, 613, 614, 87), (87, 614, 615, 97), (97, 615, 616, 107), (107, 616, 617, 117), (117, 617, 618, 127), (127, 618, 619, 137), (137, 619, 620, 147), (147, 620, 621, 157), (157, 621, 622, 167), (167, 622, 623, 177), (177, 623, 624, 187), (187, 624, 625, 197), (197, 625, 626, 207), (207, 626, 627, 217), (217, 627, 628, 227), (227, 628, 629, 237), (237, 629, 630, 247), (247, 630, 631, 257), (257, 631, 632, 267), (267, 632, 633, 277), (277, 633, 634, 287), (287, 634, 635, 297), (297, 635, 636, 307), (307, 636, 637, 317), (317, 637, 638, 327), (327, 638, 639, 337), (337, 639, 640, 347), (347, 640, 609, 38), (40, 641, 642, 45), (45, 642, 643, 55), (55, 643, 644, 65), (65, 644, 645, 75), (75, 645, 646, 85), (85, 646, 647, 95), (95, 647, 648, 105), (105, 648, 649, 115), (115, 649, 650, 125), (125, 650, 651, 135), (135, 651, 652, 145), (145, 652, 653, 155), (155, 653, 654, 165), (165, 654, 655, 175), (175, 655, 656, 185), (185, 656, 657, 195), (195, 657, 658, 205), (205, 658, 659, 215), (215, 659, 660, 225), (225, 660, 661, 235), (235, 661, 662, 245), (245, 662, 663, 255), (255, 663, 664, 265), (265, 664, 665, 275), (275, 665, 666, 285), (285, 666, 667, 295), (295, 667, 668, 305), (305, 668, 669, 315), (315, 669, 670, 325), (325, 670, 671, 335), (335, 671, 672, 345), (345, 672, 641, 40)])
me_cylinder_001.polygons.foreach_set('use_smooth', [True] * 641)
_uv = me_cylinder_001.uv_layers.new(name='UVMap')
_uv.uv.foreach_set('vector', [1.0, 0.9545, 0.9688, 1.0, 0.9688, 0.9545, 0.9688, 0.9545, 0.9375, 1.0, 0.9375, 0.9545, 0.9375, 0.9545, 0.9062, 1.0, 0.9062, 0.9545, 0.9062, 0.9545, 0.875, 1.0, 0.875, 0.9545, 0.875, 0.9545, 0.8438, 1.0, 0.8438, 0.9545, 0.8438, 0.9545, 0.8125, 1.0, 0.8125, 0.9545, 0.8125, 0.9545, 0.7812, 1.0, 0.7812, 0.9545, 0.7812, 0.9545, 0.75, 1.0, 0.75, 0.9545, 0.75, 0.9545, 0.7188, 1.0, 0.7188, 0.9545, 0.7188, 0.9545, 0.6875, 1.0, 0.6875, 0.9545, 0.6875, 0.9545, 0.6562, 1.0, 0.6562, 0.9545, 0.6562, 0.9545, 0.625, 1.0, 0.625, 0.9545, 0.625, 0.9545, 0.5938, 1.0, 0.5937, 0.9545, 0.5937, 0.9545, 0.5625, 1.0, 0.5625, 0.9545, 0.5625, 0.9545, 0.5312, 1.0, 0.5312, 0.9773, 0.5312, 0.9545, 0.5312, 0.9545, 0.5156, 0.9773, 0.5, 1.0, 0.5, 0.9545, 0.5, 0.9545, 0.4688, 1.0, 0.4687, 0.9545, 0.4687, 0.9545, 0.4375, 1.0, 0.4375, 0.9545, 0.4375, 0.9545, 0.4062, 1.0, 0.4062, 0.9545, 0.4062, 0.9545, 0.375, 1.0, 0.375, 0.9545, 0.375, 0.9545, 0.3438, 1.0, 0.3438, 0.9545, 0.3438, 0.9545, 0.3125, 1.0, 0.3125, 0.9545, 0.3125, 0.9545, 0.2812, 1.0, 0.2812, 0.9545, 0.2812, 0.9545, 0.25, 1.0, 0.25, 0.9545, 0.25, 0.9545, 0.2188, 1.0, 0.2187, 0.9545, 0.2187, 0.9545, 0.1875, 1.0, 0.1875, 0.9545, 0.1875, 0.9545, 0.1562, 1.0, 0.1562, 0.9545, 0.1562, 0.9545, 0.125, 1.0, 0.125, 0.9545, 0.125, 0.9545, 0.09375, 1.0, 0.09375, 0.9545, 0.09375, 0.9545, 0.0625, 1.0, 0.0625, 0.9545, 0.0625, 0.9545, 0.03125, 1.0, 0.03125, 0.9545, 0.03125, 0.9545, 0.0, 1.0, 0.0, 0.9545, 0.75, 0.49, 0.7968, 0.4854, 0.8418, 0.4717, 0.8833, 0.4496, 0.9197, 0.4197, 0.9496, 0.3833, 0.9717, 0.3418, 0.9854, 0.2968, 0.99, 0.25, 0.9854, 0.2032, 0.9717, 0.1582, 0.9496, 0.1167, 0.9197, 0.08029, 0.8833, 0.05045, 0.8418, 0.02827, 0.7968, 0.01461, 0.75, 0.01, 0.7032, 0.01461, 0.6582, 0.02827, 0.6167, 0.05045, 0.5803, 0.08029, 0.5504, 0.1167, 0.5283, 0.1582, 0.5146, 0.2032, 0.51, 0.25, 0.5146, 0.2968, 0.5283, 0.3418, 0.5504, 0.3833, 0.5803, 0.4197, 0.6167, 0.4496, 0.6582, 0.4717, 0.7032, 0.4854, 0.03144, 0.5411, 0.03125, 0.5455, 0.0, 0.5455, 0.001663, 0.5413, 0.03125, 0.5455, 0.03125, 0.5909, 0.0, 0.5909, 0.0, 0.5455, 0.03071, 0.6343, 0.03046, 0.6377, 3.351e-05, 0.6425, 0.00125, 0.6377, 0.03046, 0.6377, 0.03125, 0.6818, 0.0, 0.6818, 3.351e-05, 0.6425, 0.03146, 0.7187, 0.03146, 0.7267, -0.0007324, 0.7298, 0.001128, 0.7207, 0.03146, 0.7267, 0.03125, 0.7727, 0.0, 0.7727, -0.0007324, 0.7298, 0.03117, 0.8131, 0.0317, 0.8185, 0.0002997, 0.8195, 0.002683, 0.8134, 0.0317, 0.8185, 0.03125, 0.8636, 0.0, 0.8636, 0.0002997, 0.8195, 0.03184, 0.9042, 0.03114, 0.9095, 0.0001678, 0.9105, 0.005238, 0.9047, 0.03114, 0.9095, 0.03125, 0.9545, 0.0, 0.9545, 0.0001678, 0.9105, 0.06259, 0.5417, 0.0625, 0.5455, 0.03125, 0.5455, 0.03144, 0.5411, 0.0625, 0.5455, 0.0625, 0.5909, 0.03125, 0.5909, 0.03125, 0.5455, 0.0632, 0.6331, 0.06352, 0.6365, 0.03046, 0.6377, 0.03071, 0.6343, 0.06352, 0.6365, 0.0625, 0.6818, 0.03125, 0.6818, 0.03046, 0.6377, 0.06294, 0.7193, 0.06302, 0.7273, 0.03146, 0.7267, 0.03146, 0.7187, 0.06302, 0.7273, 0.0625, 0.7727, 0.03125, 0.7727, 0.03146, 0.7267, 0.06297, 0.8135, 0.06246, 0.8194, 0.0317, 0.8185, 0.03117, 0.8131, 0.06246, 0.8194, 0.0625, 0.8636, 0.03125, 0.8636, 0.0317, 0.8185, 0.06284, 0.9041, 0.06248, 0.9096, 0.03114, 0.9095, 0.03184, 0.9042, 0.06248, 0.9096, 0.0625, 0.9545, 0.03125, 0.9545, 0.03114, 0.9095, 0.09344, 0.5411, 0.09375, 0.5455, 0.0625, 0.5455, 0.06259, 0.5417, 0.09375, 0.5455, 0.09375, 0.5909, 0.0625, 0.5909, 0.0625, 0.5455, 0.09403, 0.634, 0.09382, 0.6379, 0.06352, 0.6365, 0.0632, 0.6331, 0.09382, 0.6379, 0.09375, 0.6818, 0.0625, 0.6818, 0.06352, 0.6365, 0.0937, 0.7192, 0.09394, 0.7277, 0.06302, 0.7273, 0.06294, 0.7193, 0.09394, 0.7277, 0.09375, 0.7727, 0.0625, 0.7727, 0.06302, 0.7273, 0.0934, 0.8131, 0.09349, 0.819, 0.06246, 0.8194, 0.06297, 0.8135, 0.09349, 0.819, 0.09375, 0.8636, 0.0625, 0.8636, 0.06246, 0.8194, 0.09372, 0.904, 0.09446, 0.9094, 0.06248, 0.9096, 0.06284, 0.9041, 0.09446, 0.9094, 0.09375, 0.9545, 0.0625, 0.9545, 0.06248, 0.9096, 0.125, 0.5413, 0.125, 0.5455, 0.09375, 0.5455, 0.09344, 0.5411, 0.125, 0.5455, 0.125, 0.5909, 0.09375, 0.5909, 0.09375, 0.5455, 0.124, 0.6349, 0.1243, 0.6387, 0.09382, 0.6379, 0.09403, 0.634, 0.1243, 0.6387, 0.125, 0.6818, 0.09375, 0.6818, 0.09382, 0.6379, 0.1248, 0.7193, 0.1246, 0.7275, 0.09394, 0.7277, 0.0937, 0.7192, 0.1246, 0.7275, 0.125, 0.7727, 0.09375, 0.7727, 0.09394, 0.7277, 0.1254, 0.8126, 0.1255, 0.8182, 0.09349, 0.819, 0.0934, 0.8131, 0.1255, 0.8182, 0.125, 0.8636, 0.09375, 0.8636, 0.09349, 0.819, 0.1245, 0.9045, 0.1242, 0.9102, 0.09446, 0.9094, 0.09372, 0.904, 0.1242, 0.9102, 0.125, 0.9545, 0.09375, 0.9545, 0.09446, 0.9094, 0.1565, 0.5411, 0.1562, 0.5455, 0.125, 0.5455, 0.125, 0.5413, 0.1562, 0.5455, 0.1562, 0.5909, 0.125, 0.5909, 0.125, 0.5455, 0.1559, 0.6336, 0.1552, 0.6368, 0.1243, 0.6387, 0.124, 0.6349, 0.1552, 0.6368, 0.1562, 0.6818, 0.125, 0.6818, 0.1243, 0.6387, 0.1561, 0.7206, 0.1559, 0.7291, 0.1246, 0.7275, 0.1248, 0.7193, 0.1559, 0.7291, 0.1562, 0.7727, 0.125, 0.7727, 0.1246, 0.7275, 0.1559, 0.8134, 0.1562, 0.8192, 0.1255, 0.8182, 0.1254, 0.8126, 0.1562, 0.8192, 0.1562, 0.8636, 0.125, 0.8636, 0.1255, 0.8182, 0.1562, 0.9041, 0.1557, 0.9094, 0.1242, 0.9102, 0.1245, 0.9045, 0.1557, 0.9094, 0.1562, 0.9545, 0.125, 0.9545, 0.1242, 0.9102, 0.1871, 0.5415, 0.1875, 0.5455, 0.1562, 0.5455, 0.1565, 0.5411, 0.1875, 0.5455, 0.1875, 0.5909, 0.1562, 0.5909, 0.1562, 0.5455, 0.1876, 0.6337, 0.1879, 0.6377, 0.1552, 0.6368, 0.1559, 0.6336, 0.1879, 0.6377, 0.1875, 0.6818, 0.1562, 0.6818, 0.1552, 0.6368, 0.1877, 0.7197, 0.1879, 0.728, 0.1559, 0.7291, 0.1561, 0.7206, 0.1879, 0.728, 0.1875, 0.7727, 0.1562, 0.7727, 0.1559, 0.7291, 0.1878, 0.8137, 0.1873, 0.8193, 0.1562, 0.8192, 0.1559, 0.8134, 0.1873, 0.8193, 0.1875, 0.8636, 0.1562, 0.8636, 0.1562, 0.8192, 0.1877, 0.9047, 0.1879, 0.9103, 0.1557, 0.9094, 0.1562, 0.9041, 0.1879, 0.9103, 0.1875, 0.9545, 0.1562, 0.9545, 0.1557, 0.9094, 0.2188, 0.5413, 0.2188, 0.5455, 0.1875, 0.5455, 0.1871, 0.5415, 0.2188, 0.5455, 0.2187, 0.5909, 0.1875, 0.5909, 0.1875, 0.5455, 0.2199, 0.6327, 0.2198, 0.636, 0.1879, 0.6377, 0.1876, 0.6337, 0.2198, 0.636, 0.2187, 0.6818, 0.1875, 0.6818, 0.1879, 0.6377, 0.2187, 0.7213, 0.2187, 0.7303, 0.1879, 0.728, 0.1877, 0.7197, 0.2187, 0.7303, 0.2187, 0.7727, 0.1875, 0.7727, 0.1879, 0.728, 0.2187, 0.8144, 0.2187, 0.8205, 0.1873, 0.8193, 0.1878, 0.8137, 0.2187, 0.8205, 0.2187, 0.8636, 0.1875, 0.8636, 0.1873, 0.8193, 0.2189, 0.9049, 0.219, 0.9105, 0.1879, 0.9103, 0.1877, 0.9047, 0.219, 0.9105, 0.2187, 0.9545, 0.1875, 0.9545, 0.1879, 0.9103, 0.25, 0.5413, 0.25, 0.5455, 0.2188, 0.5455, 0.2188, 0.5413, 0.25, 0.5455, 0.25, 0.5909, 0.2187, 0.5909, 0.2188, 0.5455, 0.2504, 0.6351, 0.2505, 0.6387, 0.2198, 0.636, 0.2199, 0.6327, 0.2505, 0.6387, 0.25, 0.6818, 0.2187, 0.6818, 0.2198, 0.636, 0.2495, 0.7189, 0.2494, 0.7269, 0.2187, 0.7303, 0.2187, 0.7213, 0.2494, 0.7269, 0.25, 0.7727, 0.2187, 0.7727, 0.2187, 0.7303, 0.25, 0.8151, 0.25, 0.8213, 0.2187, 0.8205, 0.2187, 0.8144, 0.25, 0.8213, 0.25, 0.8636, 0.2187, 0.8636, 0.2187, 0.8205, 0.2501, 0.9049, 0.25, 0.9105, 0.219, 0.9105, 0.2189, 0.9049, 0.25, 0.9105, 0.25, 0.9545, 0.2187, 0.9545, 0.219, 0.9105, 0.2817, 0.5415, 0.2812, 0.5455, 0.25, 0.5455, 0.25, 0.5413, 0.2812, 0.5455, 0.2812, 0.5909, 0.25, 0.5909, 0.25, 0.5455, 0.2811, 0.6356, 0.2809, 0.6401, 0.2505, 0.6387, 0.2504, 0.6351, 0.2809, 0.6401, 0.2812, 0.6818, 0.25, 0.6818, 0.2505, 0.6387, 0.2815, 0.7193, 0.2814, 0.7277, 0.2494, 0.7269, 0.2495, 0.7189, 0.2814, 0.7277, 0.2812, 0.7727, 0.25, 0.7727, 0.2494, 0.7269, 0.2811, 0.8132, 0.2812, 0.8188, 0.25, 0.8213, 0.25, 0.8151, 0.2812, 0.8188, 0.2812, 0.8636, 0.25, 0.8636, 0.25, 0.8213, 0.2811, 0.9042, 0.2815, 0.9095, 0.25, 0.9105, 0.2501, 0.9049, 0.2815, 0.9095, 0.2812, 0.9545, 0.25, 0.9545, 0.25, 0.9105, 0.3123, 0.5411, 0.3125, 0.5455, 0.2812, 0.5455, 0.2817, 0.5415, 0.3125, 0.5455, 0.3125, 0.5909, 0.2812, 0.5909, 0.2812, 0.5455, 0.3129, 0.6338, 0.3135, 0.6368, 0.2809, 0.6401, 0.2811, 0.6356, 0.3135, 0.6368, 0.3125, 0.6818, 0.2812, 0.6818, 0.2809, 0.6401, 0.3125, 0.7201, 0.3125, 0.7284, 0.2814, 0.7277, 0.2815, 0.7193, 0.3125, 0.7284, 0.3125, 0.7727, 0.2812, 0.7727, 0.2814, 0.7277, 0.3123, 0.8137, 0.3122, 0.8196, 0.2812, 0.8188, 0.2811, 0.8132, 0.3122, 0.8196, 0.3125, 0.8636, 0.2812, 0.8636, 0.2812, 0.8188, 0.3119, 0.9042, 0.3125, 0.9097, 0.2815, 0.9095, 0.2811, 0.9042, 0.3125, 0.9097, 0.3125, 0.9545, 0.2812, 0.9545, 0.2815, 0.9095, 0.3438, 0.5413, 0.3438, 0.5455, 0.3125, 0.5455, 0.3123, 0.5411, 0.3438, 0.5455, 0.3437, 0.5909, 0.3125, 0.5909, 0.3125, 0.5455, 0.3444, 0.6348, 0.3445, 0.6387, 0.3135, 0.6368, 0.3129, 0.6338, 0.3445, 0.6387, 0.3437, 0.6818, 0.3125, 0.6818, 0.3135, 0.6368, 0.3436, 0.7193, 0.3437, 0.7276, 0.3125, 0.7284, 0.3125, 0.7201, 0.3437, 0.7276, 0.3438, 0.7727, 0.3125, 0.7727, 0.3125, 0.7284, 0.3439, 0.8137, 0.344, 0.8196, 0.3122, 0.8196, 0.3123, 0.8137, 0.344, 0.8196, 0.3438, 0.8636, 0.3125, 0.8636, 0.3122, 0.8196, 0.3441, 0.9041, 0.3432, 0.9095, 0.3125, 0.9097, 0.3119, 0.9042, 0.3432, 0.9095, 0.3438, 0.9545, 0.3125, 0.9545, 0.3125, 0.9097, 0.3753, 0.5411, 0.375, 0.5455, 0.3438, 0.5455, 0.3438, 0.5413, 0.375, 0.5455, 0.375, 0.5909, 0.3437, 0.5909, 0.3438, 0.5455, 0.3754, 0.635, 0.3751, 0.6389, 0.3445, 0.6387, 0.3444, 0.6348, 0.3751, 0.6389, 0.375, 0.6818, 0.3437, 0.6818, 0.3445, 0.6387, 0.375, 0.7192, 0.3748, 0.7276, 0.3437, 0.7276, 0.3436, 0.7193, 0.3748, 0.7276, 0.375, 0.7727, 0.3438, 0.7727, 0.3437, 0.7276, 0.3754, 0.8132, 0.3753, 0.819, 0.344, 0.8196, 0.3439, 0.8137, 0.3753, 0.819, 0.375, 0.8636, 0.3438, 0.8636, 0.344, 0.8196, 0.376, 0.9041, 0.3758, 0.9095, 0.3432, 0.9095, 0.3441, 0.9041, 0.3758, 0.9095, 0.375, 0.9545, 0.3438, 0.9545, 0.3432, 0.9095, 0.4062, 0.5417, 0.4062, 0.5455, 0.375, 0.5455, 0.3753, 0.5411, 0.4062, 0.5455, 0.4062, 0.5909, 0.375, 0.5909, 0.375, 0.5455, 0.4052, 0.6327, 0.4051, 0.636, 0.3751, 0.6389, 0.3754, 0.635, 0.4051, 0.636, 0.4063, 0.6818, 0.375, 0.6818, 0.3751, 0.6389, 0.4058, 0.7193, 0.4057, 0.7273, 0.3748, 0.7276, 0.375, 0.7192, 0.4057, 0.7273, 0.4062, 0.7727, 0.375, 0.7727, 0.3748, 0.7276, 0.4061, 0.8137, 0.4067, 0.8195, 0.3753, 0.819, 0.3754, 0.8132, 0.4067, 0.8195, 0.4062, 0.8636, 0.375, 0.8636, 0.3753, 0.819, 0.4066, 0.9043, 0.4066, 0.9098, 0.3758, 0.9095, 0.376, 0.9041, 0.4066, 0.9098, 0.4062, 0.9545, 0.375, 0.9545, 0.3758, 0.9095, 0.4376, 0.5409, 0.4375, 0.5455, 0.4062, 0.5455, 0.4062, 0.5417, 0.4375, 0.5455, 0.4375, 0.5909, 0.4062, 0.5909, 0.4062, 0.5455, 0.438, 0.6339, 0.4383, 0.6376, 0.4051, 0.636, 0.4052, 0.6327, 0.4383, 0.6376, 0.4375, 0.6818, 0.4063, 0.6818, 0.4051, 0.636, 0.4373, 0.7186, 0.4373, 0.7267, 0.4057, 0.7273, 0.4058, 0.7193, 0.4373, 0.7267, 0.4375, 0.7727, 0.4062, 0.7727, 0.4057, 0.7273, 0.4381, 0.8136, 0.4377, 0.8193, 0.4067, 0.8195, 0.4061, 0.8137, 0.4377, 0.8193, 0.4375, 0.8636, 0.4062, 0.8636, 0.4067, 0.8195, 0.4378, 0.9042, 0.4378, 0.9096, 0.4066, 0.9098, 0.4066, 0.9043, 0.4378, 0.9096, 0.4375, 0.9545, 0.4062, 0.9545, 0.4066, 0.9098, 0.4682, 0.5415, 0.4688, 0.5455, 0.4375, 0.5455, 0.4376, 0.5409, 0.4688, 0.5455, 0.4688, 0.5909, 0.4375, 0.5909, 0.4375, 0.5455, 0.469, 0.634, 0.4684, 0.638, 0.4383, 0.6376, 0.438, 0.6339, 0.4684, 0.638, 0.4688, 0.6818, 0.4375, 0.6818, 0.4383, 0.6376, 0.4692, 0.7194, 0.469, 0.7279, 0.4373, 0.7267, 0.4373, 0.7186, 0.469, 0.7279, 0.4688, 0.7727, 0.4375, 0.7727, 0.4373, 0.7267, 0.4687, 0.8131, 0.4688, 0.8189, 0.4377, 0.8193, 0.4381, 0.8136, 0.4688, 0.8189, 0.4688, 0.8636, 0.4375, 0.8636, 0.4377, 0.8193, 0.4685, 0.9041, 0.4688, 0.9096, 0.4378, 0.9096, 0.4378, 0.9042, 0.4688, 0.9096, 0.4687, 0.9545, 0.4375, 0.9545, 0.4378, 0.9096, 0.5, 0.5413, 0.5, 0.5455, 0.4688, 0.5455, 0.4682, 0.5415, 0.5, 0.5455, 0.5, 0.5909, 0.4688, 0.5909, 0.4688, 0.5455, 0.5004, 0.6337, 0.5012, 0.6369, 0.4684, 0.638, 0.469, 0.634, 0.5012, 0.6369, 0.5, 0.6818, 0.4688, 0.6818, 0.4684, 0.638, 0.5001, 0.72, 0.5002, 0.7283, 0.469, 0.7279, 0.4692, 0.7194, 0.5002, 0.7283, 0.5, 0.7727, 0.4688, 0.7727, 0.469, 0.7279, 0.4997, 0.8136, 0.4995, 0.8195, 0.4688, 0.8189, 0.4687, 0.8131, 0.4995, 0.8195, 0.5, 0.8636, 0.4688, 0.8636, 0.4688, 0.8189, 0.4994, 0.9041, 0.5001, 0.9095, 0.4688, 0.9096, 0.4685, 0.9041, 0.5001, 0.9095, 0.5, 0.9545, 0.4687, 0.9545, 0.4688, 0.9096, 0.5312, 0.5413, 0.5312, 0.5455, 0.5, 0.5455, 0.5, 0.5413, 0.5312, 0.5455, 0.5312, 0.5909, 0.5, 0.5909, 0.5, 0.5455, 0.5321, 0.6353, 0.5322, 0.6391, 0.5012, 0.6369, 0.5004, 0.6337, 0.5322, 0.6391, 0.5312, 0.6818, 0.5, 0.6818, 0.5012, 0.6369, 0.5314, 0.7193, 0.5312, 0.7277, 0.5002, 0.7283, 0.5001, 0.72, 0.5312, 0.7277, 0.5312, 0.7727, 0.5, 0.7727, 0.5002, 0.7283, 0.5314, 0.8135, 0.5315, 0.8194, 0.4995, 0.8195, 0.4997, 0.8136, 0.5315, 0.8194, 0.5312, 0.8636, 0.5, 0.8636, 0.4995, 0.8195, 0.5319, 0.9041, 0.5311, 0.9095, 0.5001, 0.9095, 0.4994, 0.9041, 0.5311, 0.9095, 0.5312, 0.9545, 0.5, 0.9545, 0.5001, 0.9095, 0.5625, 0.5413, 0.5625, 0.5455, 0.5312, 0.5455, 0.5312, 0.5413, 0.5625, 0.5455, 0.5625, 0.5909, 0.5312, 0.5909, 0.5312, 0.5455, 0.5627, 0.6363, 0.5625, 0.6403, 0.5322, 0.6391, 0.5321, 0.6353, 0.5625, 0.6403, 0.5625, 0.6818, 0.5312, 0.6818, 0.5322, 0.6391, 0.5625, 0.7201, 0.5626, 0.7284, 0.5312, 0.7277, 0.5314, 0.7193, 0.5626, 0.7284, 0.5625, 0.7727, 0.5312, 0.7727, 0.5312, 0.7277, 0.5629, 0.8132, 0.563, 0.8189, 0.5315, 0.8194, 0.5314, 0.8135, 0.563, 0.8189, 0.5625, 0.8636, 0.5312, 0.8636, 0.5315, 0.8194, 0.5628, 0.904, 0.5622, 0.9093, 0.5311, 0.9095, 0.5319, 0.9041, 0.5622, 0.9093, 0.5625, 0.9545, 0.5312, 0.9545, 0.5311, 0.9095, 0.5943, 0.5415, 0.5938, 0.5455, 0.5625, 0.5455, 0.5625, 0.5413, 0.5938, 0.5455, 0.5938, 0.5909, 0.5625, 0.5909, 0.5625, 0.5455, 0.5944, 0.6354, 0.5947, 0.6393, 0.5625, 0.6403, 0.5627, 0.6363, 0.5947, 0.6393, 0.5938, 0.6818, 0.5625, 0.6818, 0.5625, 0.6403, 0.5938, 0.7193, 0.5937, 0.7278, 0.5626, 0.7284, 0.5625, 0.7201, 0.5937, 0.7278, 0.5938, 0.7727, 0.5625, 0.7727, 0.5626, 0.7284, 0.5942, 0.8133, 0.594, 0.8192, 0.563, 0.8189, 0.5629, 0.8132, 0.594, 0.8192, 0.5937, 0.8636, 0.5625, 0.8636, 0.563, 0.8189, 0.5936, 0.9045, 0.5935, 0.9102, 0.5622, 0.9093, 0.5628, 0.904, 0.5935, 0.9102, 0.5937, 0.9545, 0.5625, 0.9545, 0.5622, 0.9093, 0.6248, 0.5411, 0.625, 0.5455, 0.5938, 0.5455, 0.5943, 0.5415, 0.625, 0.5455, 0.625, 0.5909, 0.5938, 0.5909, 0.5938, 0.5455, 0.6248, 0.6338, 0.6239, 0.6369, 0.5947, 0.6393, 0.5944, 0.6354, 0.6239, 0.6369, 0.625, 0.6818, 0.5938, 0.6818, 0.5947, 0.6393, 0.6246, 0.7195, 0.6244, 0.7277, 0.5937, 0.7278, 0.5938, 0.7193, 0.6244, 0.7277, 0.625, 0.7727, 0.5938, 0.7727, 0.5937, 0.7278, 0.6243, 0.8139, 0.6249, 0.8197, 0.594, 0.8192, 0.5942, 0.8133, 0.6249, 0.8197, 0.625, 0.8636, 0.5937, 0.8636, 0.594, 0.8192, 0.6246, 0.904, 0.625, 0.9093, 0.5935, 0.9102, 0.5936, 0.9045, 0.625, 0.9093, 0.625, 0.9545, 0.5937, 0.9545, 0.5935, 0.9102, 0.6566, 0.5411, 0.6562, 0.5455, 0.625, 0.5455, 0.6248, 0.5411, 0.6562, 0.5455, 0.6562, 0.5909, 0.625, 0.5909, 0.625, 0.5455, 0.6565, 0.6345, 0.657, 0.638, 0.6239, 0.6369, 0.6248, 0.6338, 0.657, 0.638, 0.6563, 0.6818, 0.625, 0.6818, 0.6239, 0.6369, 0.656, 0.7185, 0.6561, 0.7267, 0.6244, 0.7277, 0.6246, 0.7195, 0.6561, 0.7267, 0.6562, 0.7727, 0.625, 0.7727, 0.6244, 0.7277, 0.656, 0.8141, 0.6559, 0.8202, 0.6249, 0.8197, 0.6243, 0.8139, 0.6559, 0.8202, 0.6562, 0.8636, 0.625, 0.8636, 0.6249, 0.8197, 0.6562, 0.9042, 0.6573, 0.9096, 0.625, 0.9093, 0.6246, 0.904, 0.6573, 0.9096, 0.6562, 0.9545, 0.625, 0.9545, 0.625, 0.9093, 0.6875, 0.5417, 0.6875, 0.5455, 0.6562, 0.5455, 0.6566, 0.5411, 0.6875, 0.5455, 0.6875, 0.5909, 0.6562, 0.5909, 0.6562, 0.5455, 0.6872, 0.6374, 0.687, 0.6424, 0.657, 0.638, 0.6565, 0.6345, 0.687, 0.6424, 0.6875, 0.6818, 0.6563, 0.6818, 0.657, 0.638, 0.6882, 0.7187, 0.6882, 0.7268, 0.6561, 0.7267, 0.656, 0.7185, 0.6882, 0.7268, 0.6875, 0.7727, 0.6562, 0.7727, 0.6561, 0.7267, 0.688, 0.8129, 0.6874, 0.8184, 0.6559, 0.8202, 0.656, 0.8141, 0.6874, 0.8184, 0.6875, 0.8636, 0.6562, 0.8636, 0.6559, 0.8202, 0.6879, 0.9052, 0.688, 0.9111, 0.6573, 0.9096, 0.6562, 0.9042, 0.688, 0.9111, 0.6875, 0.9545, 0.6562, 0.9545, 0.6573, 0.9096, 0.7188, 0.5409, 0.7188, 0.5455, 0.6875, 0.5455, 0.6875, 0.5417, 0.7188, 0.5455, 0.7188, 0.5909, 0.6875, 0.5909, 0.6875, 0.5455, 0.7192, 0.6324, 0.7189, 0.6354, 0.687, 0.6424, 0.6872, 0.6374, 0.7189, 0.6354, 0.7188, 0.6818, 0.6875, 0.6818, 0.687, 0.6424, 0.7184, 0.7203, 0.7189, 0.7286, 0.6882, 0.7268, 0.6882, 0.7187, 0.7189, 0.7286, 0.7188, 0.7727, 0.6875, 0.7727, 0.6882, 0.7268, 0.7186, 0.8123, 0.7186, 0.818, 0.6874, 0.8184, 0.688, 0.8129, 0.7186, 0.818, 0.7187, 0.8636, 0.6875, 0.8636, 0.6874, 0.8184, 0.7184, 0.9049, 0.7181, 0.9105, 0.688, 0.9111, 0.6879, 0.9052, 0.7181, 0.9105, 0.7188, 0.9545, 0.6875, 0.9545, 0.688, 0.9111, 0.7494, 0.5415, 0.75, 0.5455, 0.7188, 0.5455, 0.7188, 0.5409, 0.75, 0.5455, 0.75, 0.5909, 0.7188, 0.5909, 0.7188, 0.5455, 0.7496, 0.6331, 0.7502, 0.6364, 0.7189, 0.6354, 0.7192, 0.6324, 0.7502, 0.6364, 0.75, 0.6818, 0.7188, 0.6818, 0.7189, 0.6354, 0.7497, 0.7216, 0.7496, 0.7307, 0.7189, 0.7286, 0.7184, 0.7203, 0.7496, 0.7307, 0.75, 0.7727, 0.7188, 0.7727, 0.7189, 0.7286, 0.7506, 0.8125, 0.7506, 0.8182, 0.7186, 0.818, 0.7186, 0.8123, 0.7506, 0.8182, 0.75, 0.8636, 0.7187, 0.8636, 0.7186, 0.818, 0.7508, 0.9042, 0.7499, 0.9095, 0.7181, 0.9105, 0.7184, 0.9049, 0.7499, 0.9095, 0.75, 0.9545, 0.7188, 0.9545, 0.7181, 0.9105, 0.7812, 0.5413, 0.7812, 0.5455, 0.75, 0.5455, 0.7494, 0.5415, 0.7812, 0.5455, 0.7812, 0.5909, 0.75, 0.5909, 0.75, 0.5455, 0.7812, 0.6355, 0.7812, 0.6399, 0.7502, 0.6364, 0.7496, 0.6331, 0.7812, 0.6399, 0.7812, 0.6818, 0.75, 0.6818, 0.7502, 0.6364, 0.7809, 0.7203, 0.7808, 0.7288, 0.7496, 0.7307, 0.7497, 0.7216, 0.7808, 0.7288, 0.7813, 0.7727, 0.75, 0.7727, 0.7496, 0.7307, 0.7807, 0.8138, 0.7813, 0.8197, 0.7506, 0.8182, 0.7506, 0.8125, 0.7813, 0.8197, 0.7813, 0.8636, 0.75, 0.8636, 0.7506, 0.8182, 0.7821, 0.9041, 0.7818, 0.9097, 0.7499, 0.9095, 0.7508, 0.9042, 0.7818, 0.9097, 0.7812, 0.9545, 0.75, 0.9545, 0.7499, 0.9095, 0.8131, 0.5415, 0.8125, 0.5455, 0.7812, 0.5455, 0.7812, 0.5413, 0.8125, 0.5455, 0.8125, 0.5909, 0.7812, 0.5909, 0.7812, 0.5455, 0.813, 0.6334, 0.8123, 0.6364, 0.7812, 0.6399, 0.7812, 0.6355, 0.8123, 0.6364, 0.8125, 0.6818, 0.7812, 0.6818, 0.7812, 0.6399, 0.8129, 0.7192, 0.8124, 0.7271, 0.7808, 0.7288, 0.7809, 0.7203, 0.8124, 0.7271, 0.8125, 0.7727, 0.7813, 0.7727, 0.7808, 0.7288, 0.8129, 0.814, 0.8122, 0.8198, 0.7813, 0.8197, 0.7807, 0.8138, 0.8122, 0.8198, 0.8125, 0.8636, 0.7813, 0.8636, 0.7813, 0.8197, 0.8123, 0.9039, 0.8127, 0.9093, 0.7818, 0.9097, 0.7821, 0.9041, 0.8127, 0.9093, 0.8125, 0.9545, 0.7812, 0.9545, 0.7818, 0.9097, 0.8434, 0.5411, 0.8438, 0.5455, 0.8125, 0.5455, 0.8131, 0.5415, 0.8438, 0.5455, 0.8437, 0.5909, 0.8125, 0.5909, 0.8125, 0.5455, 0.8438, 0.634, 0.8442, 0.6382, 0.8123, 0.6364, 0.813, 0.6334, 0.8442, 0.6382, 0.8438, 0.6818, 0.8125, 0.6818, 0.8123, 0.6364, 0.8433, 0.7192, 0.8433, 0.7277, 0.8124, 0.7271, 0.8129, 0.7192, 0.8433, 0.7277, 0.8438, 0.7727, 0.8125, 0.7727, 0.8124, 0.7271, 0.8435, 0.8132, 0.8435, 0.8192, 0.8122, 0.8198, 0.8129, 0.814, 0.8435, 0.8192, 0.8438, 0.8636, 0.8125, 0.8636, 0.8122, 0.8198, 0.8434, 0.9042, 0.8445, 0.9095, 0.8127, 0.9093, 0.8123, 0.9039, 0.8445, 0.9095, 0.8438, 0.9545, 0.8125, 0.9545, 0.8127, 0.9093, 0.8752, 0.5411, 0.875, 0.5455, 0.8438, 0.5455, 0.8434, 0.5411, 0.875, 0.5455, 0.875, 0.5909, 0.8437, 0.5909, 0.8438, 0.5455, 0.8755, 0.6321, 0.8753, 0.6354, 0.8442, 0.6382, 0.8438, 0.634, 0.8753, 0.6354, 0.875, 0.6818, 0.8438, 0.6818, 0.8442, 0.6382, 0.8746, 0.7192, 0.8751, 0.7271, 0.8433, 0.7277, 0.8433, 0.7192, 0.8751, 0.7271, 0.875, 0.7727, 0.8438, 0.7727, 0.8433, 0.7277, 0.8745, 0.8129, 0.8751, 0.8184, 0.8435, 0.8192, 0.8435, 0.8132, 0.8751, 0.8184, 0.875, 0.8636, 0.8438, 0.8636, 0.8435, 0.8192, 0.8747, 0.9049, 0.8746, 0.9106, 0.8445, 0.9095, 0.8434, 0.9042, 0.8746, 0.9106, 0.875, 0.9545, 0.8438, 0.9545, 0.8445, 0.9095, 0.9057, 0.5415, 0.9062, 0.5455, 0.875, 0.5455, 0.8752, 0.5411, 0.9062, 0.5455, 0.9062, 0.5909, 0.875, 0.5909, 0.875, 0.5455, 0.9059, 0.6328, 0.9064, 0.6364, 0.8753, 0.6354, 0.8755, 0.6321, 0.9064, 0.6364, 0.9062, 0.6818, 0.875, 0.6818, 0.8753, 0.6354, 0.9065, 0.7202, 0.9066, 0.7288, 0.8751, 0.7271, 0.8746, 0.7192, 0.9066, 0.7288, 0.9062, 0.7727, 0.875, 0.7727, 0.8751, 0.7271, 0.9068, 0.8128, 0.9062, 0.8184, 0.8751, 0.8184, 0.8745, 0.8129, 0.9062, 0.8184, 0.9062, 0.8636, 0.875, 0.8636, 0.8751, 0.8184, 0.9051, 0.9047, 0.9047, 0.9102, 0.8746, 0.9106, 0.8747, 0.9049, 0.9047, 0.9102, 0.9062, 0.9545, 0.875, 0.9545, 0.8746, 0.9106, 0.9375, 0.5413, 0.9375, 0.5455, 0.9062, 0.5455, 0.9057, 0.5415, 0.9375, 0.5455, 0.9375, 0.5909, 0.9062, 0.5909, 0.9062, 0.5455, 0.9379, 0.6331, 0.9373, 0.6364, 0.9064, 0.6364, 0.9059, 0.6328, 0.9373, 0.6364, 0.9375, 0.6818, 0.9062, 0.6818, 0.9064, 0.6364, 0.938, 0.7201, 0.9376, 0.7284, 0.9066, 0.7288, 0.9065, 0.7202, 0.9376, 0.7284, 0.9375, 0.7727, 0.9062, 0.7727, 0.9066, 0.7288, 0.9373, 0.8124, 0.9375, 0.818, 0.9062, 0.8184, 0.9068, 0.8128, 0.9375, 0.818, 0.9375, 0.8636, 0.9062, 0.8636, 0.9062, 0.8184, 0.9369, 0.9049, 0.9368, 0.9105, 0.9047, 0.9102, 0.9051, 0.9047, 0.9368, 0.9105, 0.9375, 0.9545, 0.9062, 0.9545, 0.9047, 0.9102, 0.9693, 0.5415, 0.9688, 0.5455, 0.9375, 0.5455, 0.9375, 0.5413, 0.9688, 0.5455, 0.9688, 0.5909, 0.9375, 0.5909, 0.9375, 0.5455, 0.9687, 0.6334, 0.9691, 0.638, 0.9373, 0.6364, 0.9379, 0.6331, 0.9691, 0.638, 0.9688, 0.6818, 0.9375, 0.6818, 0.9373, 0.6364, 0.9683, 0.7192, 0.9685, 0.7279, 0.9376, 0.7284, 0.938, 0.7201, 0.9685, 0.7279, 0.9688, 0.7727, 0.9375, 0.7727, 0.9376, 0.7284, 0.9688, 0.8131, 0.9689, 0.8193, 0.9375, 0.818, 0.9373, 0.8124, 0.9689, 0.8193, 0.9688, 0.8636, 0.9375, 0.8636, 0.9375, 0.818, 0.9687, 0.9049, 0.9688, 0.9105, 0.9368, 0.9105, 0.9369, 0.9049, 0.9688, 0.9105, 0.9688, 0.9545, 0.9375, 0.9545, 0.9368, 0.9105, 0.9977, 0.5409, 1.0, 0.5455, 0.9688, 0.5455, 0.9693, 0.5415, 1.0, 0.5455, 1.0, 0.5909, 0.9688, 0.5909, 0.9688, 0.5455, 0.9987, 0.6275, 1.0, 0.6291, 0.9691, 0.638, 0.9687, 0.6334, 1.0, 0.6291, 1.0, 0.6818, 0.9688, 0.6818, 0.9691, 0.638, 0.9983, 0.7164, 1.0, 0.7233, 0.9685, 0.7279, 0.9683, 0.7192, 1.0, 0.7233, 1.0, 0.7727, 0.9688, 0.7727, 0.9685, 0.7279, 0.9977, 0.8105, 1.0, 0.8151, 0.9689, 0.8193, 0.9688, 0.8131, 1.0, 0.8151, 1.0, 0.8636, 0.9688, 0.8636, 0.9689, 0.8193, 0.9947, 0.9049, 0.9998, 0.9105, 0.9688, 0.9105, 0.9687, 0.9049, 0.9998, 0.9105, 1.0, 0.9545, 0.9688, 0.9545, 0.9688, 0.9105, 1.0, 0.875, 1.0, 1.0, 0.9688, 1.0, 0.9688, 0.875, 0.9688, 0.875, 0.9688, 1.0, 0.9375, 1.0, 0.9375, 0.875, 0.9375, 0.875, 0.9375, 1.0, 0.9062, 1.0, 0.9062, 0.875, 0.9062, 0.875, 0.9062, 1.0, 0.875, 1.0, 0.875, 0.875, 0.875, 0.875, 0.875, 1.0, 0.8438, 1.0, 0.8438, 0.875, 0.8438, 0.875, 0.8438, 1.0, 0.8125, 1.0, 0.8125, 0.875, 0.8125, 0.875, 0.8125, 1.0, 0.7812, 1.0, 0.7812, 0.875, 0.7812, 0.875, 0.7812, 1.0, 0.75, 1.0, 0.75, 0.875, 0.75, 0.875, 0.75, 1.0, 0.7188, 1.0, 0.7188, 0.875, 0.7188, 0.875, 0.7188, 1.0, 0.6875, 1.0, 0.6875, 0.875, 0.6875, 0.875, 0.6875, 1.0, 0.6562, 1.0, 0.6562, 0.875, 0.6562, 0.875, 0.6562, 1.0, 0.625, 1.0, 0.625, 0.875, 0.625, 0.875, 0.625, 1.0, 0.5938, 1.0, 0.5938, 0.875, 0.5938, 0.875, 0.5938, 1.0, 0.5625, 1.0, 0.5625, 0.875, 0.5625, 0.875, 0.5625, 1.0, 0.5312, 1.0, 0.5312, 0.875, 0.5312, 0.875, 0.5312, 1.0, 0.5, 1.0, 0.5, 0.875, 0.5, 0.875, 0.5, 1.0, 0.4688, 1.0, 0.4688, 0.875, 0.4688, 0.875, 0.4688, 1.0, 0.4375, 1.0, 0.4375, 0.875, 0.4375, 0.875, 0.4375, 1.0, 0.4062, 1.0, 0.4062, 0.875, 0.4062, 0.875, 0.4062, 1.0, 0.375, 1.0, 0.375, 0.875, 0.375, 0.875, 0.375, 1.0, 0.3438, 1.0, 0.3438, 0.875, 0.3438, 0.875, 0.3438, 1.0, 0.3125, 1.0, 0.3125, 0.875, 0.3125, 0.875, 0.3125, 1.0, 0.2812, 1.0, 0.2812, 0.875, 0.2812, 0.875, 0.2812, 1.0, 0.25, 1.0, 0.25, 0.875, 0.25, 0.875, 0.25, 1.0, 0.2188, 1.0, 0.2188, 0.875, 0.2188, 0.875, 0.2188, 1.0, 0.1875, 1.0, 0.1875, 0.875, 0.1875, 0.875, 0.1875, 1.0, 0.1562, 1.0, 0.1562, 0.875, 0.1562, 0.875, 0.1562, 1.0, 0.125, 1.0, 0.125, 0.875, 0.125, 0.875, 0.125, 1.0, 0.09375, 1.0, 0.09375, 0.875, 0.09375, 0.875, 0.09375, 1.0, 0.0625, 1.0, 0.0625, 0.875, 0.9688, 0.5, 0.9693, 0.5415, 0.9375, 0.5413, 0.9375, 0.5, 0.0625, 0.875, 0.0625, 1.0, 0.03125, 1.0, 0.03125, 0.875, 0.03125, 0.875, 0.03125, 1.0, 0.0, 1.0, 0.0, 0.875, 1.0, 0.5, 0.9977, 0.5409, 0.9693, 0.5415, 0.9688, 0.5, 0.03125, 0.5, 0.03125, 0.625, 0.0, 0.625, 0.0, 0.5, 0.03125, 0.625, 0.03125, 0.75, 0.0, 0.75, 0.0, 0.625, 0.03125, 0.75, 0.03125, 0.875, 0.0, 0.875, 0.0, 0.75, 0.0625, 0.5, 0.0625, 0.625, 0.03125, 0.625, 0.03125, 0.5, 0.0625, 0.625, 0.0625, 0.75, 0.03125, 0.75, 0.03125, 0.625, 0.0625, 0.75, 0.0625, 0.875, 0.03125, 0.875, 0.03125, 0.75, 0.09375, 0.5, 0.09375, 0.625, 0.0625, 0.625, 0.0625, 0.5, 0.09375, 0.625, 0.09375, 0.75, 0.0625, 0.75, 0.0625, 0.625, 0.09375, 0.75, 0.09375, 0.875, 0.0625, 0.875, 0.0625, 0.75, 0.125, 0.5, 0.125, 0.625, 0.09375, 0.625, 0.09375, 0.5, 0.125, 0.625, 0.125, 0.75, 0.09375, 0.75, 0.09375, 0.625, 0.125, 0.75, 0.125, 0.875, 0.09375, 0.875, 0.09375, 0.75, 0.1562, 0.5, 0.1562, 0.625, 0.125, 0.625, 0.125, 0.5, 0.1562, 0.625, 0.1562, 0.75, 0.125, 0.75, 0.125, 0.625, 0.1562, 0.75, 0.1562, 0.875, 0.125, 0.875, 0.125, 0.75, 0.1875, 0.5, 0.1875, 0.625, 0.1562, 0.625, 0.1562, 0.5, 0.1875, 0.625, 0.1875, 0.75, 0.1562, 0.75, 0.1562, 0.625, 0.1875, 0.75, 0.1875, 0.875, 0.1562, 0.875, 0.1562, 0.75, 0.2188, 0.5, 0.2188, 0.625, 0.1875, 0.625, 0.1875, 0.5, 0.2188, 0.625, 0.2188, 0.75, 0.1875, 0.75, 0.1875, 0.625, 0.2188, 0.75, 0.2188, 0.875, 0.1875, 0.875, 0.1875, 0.75, 0.25, 0.5, 0.25, 0.625, 0.2188, 0.625, 0.2188, 0.5, 0.25, 0.625, 0.25, 0.75, 0.2188, 0.75, 0.2188, 0.625, 0.25, 0.75, 0.25, 0.875, 0.2188, 0.875, 0.2188, 0.75, 0.2812, 0.5, 0.2812, 0.625, 0.25, 0.625, 0.25, 0.5, 0.2812, 0.625, 0.2812, 0.75, 0.25, 0.75, 0.25, 0.625, 0.2812, 0.75, 0.2812, 0.875, 0.25, 0.875, 0.25, 0.75, 0.3125, 0.5, 0.3125, 0.625, 0.2812, 0.625, 0.2812, 0.5, 0.3125, 0.625, 0.3125, 0.75, 0.2812, 0.75, 0.2812, 0.625, 0.3125, 0.75, 0.3125, 0.875, 0.2812, 0.875, 0.2812, 0.75, 0.3438, 0.5, 0.3438, 0.625, 0.3125, 0.625, 0.3125, 0.5, 0.3438, 0.625, 0.3438, 0.75, 0.3125, 0.75, 0.3125, 0.625, 0.3438, 0.75, 0.3438, 0.875, 0.3125, 0.875, 0.3125, 0.75, 0.375, 0.5, 0.375, 0.625, 0.3438, 0.625, 0.3438, 0.5, 0.375, 0.625, 0.375, 0.75, 0.3438, 0.75, 0.3438, 0.625, 0.375, 0.75, 0.375, 0.875, 0.3438, 0.875, 0.3438, 0.75, 0.4062, 0.5, 0.4062, 0.625, 0.375, 0.625, 0.375, 0.5, 0.4062, 0.625, 0.4062, 0.75, 0.375, 0.75, 0.375, 0.625, 0.4062, 0.75, 0.4062, 0.875, 0.375, 0.875, 0.375, 0.75, 0.4375, 0.5, 0.4375, 0.625, 0.4062, 0.625, 0.4062, 0.5, 0.4375, 0.625, 0.4375, 0.75, 0.4062, 0.75, 0.4062, 0.625, 0.4375, 0.75, 0.4375, 0.875, 0.4062, 0.875, 0.4062, 0.75, 0.4688, 0.5, 0.4688, 0.625, 0.4375, 0.625, 0.4375, 0.5, 0.4688, 0.625, 0.4687, 0.75, 0.4375, 0.75, 0.4375, 0.625, 0.4687, 0.75, 0.4688, 0.875, 0.4375, 0.875, 0.4375, 0.75, 0.5, 0.5, 0.5, 0.625, 0.4688, 0.625, 0.4688, 0.5, 0.5, 0.625, 0.5, 0.75, 0.4687, 0.75, 0.4688, 0.625, 0.5, 0.75, 0.5, 0.875, 0.4688, 0.875, 0.4687, 0.75, 0.5312, 0.5, 0.5312, 0.625, 0.5, 0.625, 0.5, 0.5, 0.5312, 0.625, 0.5312, 0.75, 0.5, 0.75, 0.5, 0.625, 0.5312, 0.75, 0.5312, 0.875, 0.5, 0.875, 0.5, 0.75, 0.5625, 0.5, 0.5625, 0.625, 0.5312, 0.625, 0.5312, 0.5, 0.5625, 0.625, 0.5625, 0.75, 0.5312, 0.75, 0.5312, 0.625, 0.5625, 0.75, 0.5625, 0.875, 0.5312, 0.875, 0.5312, 0.75, 0.5938, 0.5, 0.5938, 0.625, 0.5625, 0.625, 0.5625, 0.5, 0.5938, 0.625, 0.5938, 0.75, 0.5625, 0.75, 0.5625, 0.625, 0.5938, 0.75, 0.5938, 0.875, 0.5625, 0.875, 0.5625, 0.75, 0.625, 0.5, 0.625, 0.625, 0.5938, 0.625, 0.5938, 0.5, 0.625, 0.625, 0.625, 0.75, 0.5938, 0.75, 0.5938, 0.625, 0.625, 0.75, 0.625, 0.875, 0.5938, 0.875, 0.5938, 0.75, 0.6562, 0.5, 0.6562, 0.625, 0.625, 0.625, 0.625, 0.5, 0.6562, 0.625, 0.6562, 0.75, 0.625, 0.75, 0.625, 0.625, 0.6562, 0.75, 0.6562, 0.875, 0.625, 0.875, 0.625, 0.75, 0.6875, 0.5, 0.6875, 0.625, 0.6562, 0.625, 0.6562, 0.5, 0.6875, 0.625, 0.6875, 0.75, 0.6562, 0.75, 0.6562, 0.625, 0.6875, 0.75, 0.6875, 0.875, 0.6562, 0.875, 0.6562, 0.75, 0.7188, 0.5, 0.7188, 0.625, 0.6875, 0.625, 0.6875, 0.5, 0.7188, 0.625, 0.7188, 0.75, 0.6875, 0.75, 0.6875, 0.625, 0.7188, 0.75, 0.7188, 0.875, 0.6875, 0.875, 0.6875, 0.75, 0.75, 0.5, 0.75, 0.625, 0.7188, 0.625, 0.7188, 0.5, 0.75, 0.625, 0.75, 0.75, 0.7188, 0.75, 0.7188, 0.625, 0.75, 0.75, 0.75, 0.875, 0.7188, 0.875, 0.7188, 0.75, 0.7812, 0.5, 0.7812, 0.625, 0.75, 0.625, 0.75, 0.5, 0.7812, 0.625, 0.7812, 0.75, 0.75, 0.75, 0.75, 0.625, 0.7812, 0.75, 0.7812, 0.875, 0.75, 0.875, 0.75, 0.75, 0.8125, 0.5, 0.8125, 0.625, 0.7812, 0.625, 0.7812, 0.5, 0.8125, 0.625, 0.8125, 0.75, 0.7812, 0.75, 0.7812, 0.625, 0.8125, 0.75, 0.8125, 0.875, 0.7812, 0.875, 0.7812, 0.75, 0.8438, 0.5, 0.8438, 0.625, 0.8125, 0.625, 0.8125, 0.5, 0.8438, 0.625, 0.8437, 0.75, 0.8125, 0.75, 0.8125, 0.625, 0.8437, 0.75, 0.8438, 0.875, 0.8125, 0.875, 0.8125, 0.75, 0.875, 0.5, 0.875, 0.625, 0.8438, 0.625, 0.8438, 0.5, 0.875, 0.625, 0.875, 0.75, 0.8437, 0.75, 0.8438, 0.625, 0.875, 0.75, 0.875, 0.875, 0.8438, 0.875, 0.8437, 0.75, 0.9062, 0.5, 0.9062, 0.625, 0.875, 0.625, 0.875, 0.5, 0.9062, 0.625, 0.9062, 0.75, 0.875, 0.75, 0.875, 0.625, 0.9062, 0.75, 0.9062, 0.875, 0.875, 0.875, 0.875, 0.75, 0.9375, 0.5, 0.9375, 0.625, 0.9062, 0.625, 0.9062, 0.5, 0.9375, 0.625, 0.9375, 0.75, 0.9062, 0.75, 0.9062, 0.625, 0.9375, 0.75, 0.9375, 0.875, 0.9062, 0.875, 0.9062, 0.75, 0.9688, 0.5, 0.9688, 0.625, 0.9375, 0.625, 0.9375, 0.5, 0.9688, 0.625, 0.9688, 0.75, 0.9375, 0.75, 0.9375, 0.625, 0.9688, 0.75, 0.9688, 0.875, 0.9375, 0.875, 0.9375, 0.75, 1.0, 0.5, 1.0, 0.625, 0.9688, 0.625, 0.9688, 0.5, 1.0, 0.625, 1.0, 0.75, 0.9688, 0.75, 0.9688, 0.625, 1.0, 0.75, 1.0, 0.875, 0.9688, 0.875, 0.9688, 0.75, 0.9375, 0.5, 0.9375, 0.5413, 0.9057, 0.5415, 0.9062, 0.5, 0.9062, 0.5, 0.9057, 0.5415, 0.8752, 0.5411, 0.875, 0.5, 0.875, 0.5, 0.8752, 0.5411, 0.8434, 0.5411, 0.8438, 0.5, 0.8438, 0.5, 0.8434, 0.5411, 0.8131, 0.5415, 0.8125, 0.5, 0.8125, 0.5, 0.8131, 0.5415, 0.7812, 0.5413, 0.7812, 0.5, 0.7812, 0.5, 0.7812, 0.5413, 0.7494, 0.5415, 0.75, 0.5, 0.75, 0.5, 0.7494, 0.5415, 0.7188, 0.5409, 0.7188, 0.5, 0.7188, 0.5, 0.7188, 0.5409, 0.6875, 0.5417, 0.6875, 0.5, 0.6875, 0.5, 0.6875, 0.5417, 0.6566, 0.5411, 0.6562, 0.5, 0.6562, 0.5, 0.6566, 0.5411, 0.6248, 0.5411, 0.625, 0.5, 0.625, 0.5, 0.6248, 0.5411, 0.5943, 0.5415, 0.5938, 0.5, 0.5938, 0.5, 0.5943, 0.5415, 0.5625, 0.5413, 0.5625, 0.5, 0.5625, 0.5, 0.5625, 0.5413, 0.5312, 0.5413, 0.5312, 0.5, 0.5312, 0.5, 0.5312, 0.5413, 0.5, 0.5413, 0.5, 0.5, 0.5, 0.5, 0.5, 0.5413, 0.4682, 0.5415, 0.4688, 0.5, 0.4688, 0.5, 0.4682, 0.5415, 0.4376, 0.5409, 0.4375, 0.5, 0.4375, 0.5, 0.4376, 0.5409, 0.4062, 0.5417, 0.4062, 0.5, 0.4062, 0.5, 0.4062, 0.5417, 0.3753, 0.5411, 0.375, 0.5, 0.375, 0.5, 0.3753, 0.5411, 0.3438, 0.5413, 0.3438, 0.5, 0.3438, 0.5, 0.3438, 0.5413, 0.3123, 0.5411, 0.3125, 0.5, 0.3125, 0.5, 0.3123, 0.5411, 0.2817, 0.5415, 0.2812, 0.5, 0.2812, 0.5, 0.2817, 0.5415, 0.25, 0.5413, 0.25, 0.5, 0.25, 0.5, 0.25, 0.5413, 0.2188, 0.5413, 0.2188, 0.5, 0.2188, 0.5, 0.2188, 0.5413, 0.1871, 0.5415, 0.1875, 0.5, 0.1875, 0.5, 0.1871, 0.5415, 0.1565, 0.5411, 0.1562, 0.5, 0.1562, 0.5, 0.1565, 0.5411, 0.125, 0.5413, 0.125, 0.5, 0.125, 0.5, 0.125, 0.5413, 0.09344, 0.5411, 0.09375, 0.5, 0.09375, 0.5, 0.09344, 0.5411, 0.06259, 0.5417, 0.0625, 0.5, 0.0625, 0.5, 0.06259, 0.5417, 0.03144, 0.5411, 0.03125, 0.5, 0.03125, 0.5, 0.03144, 0.5411, 0.001663, 0.5413, 0.0, 0.5, 1.0, 0.6818, 0.9983, 0.7164, 0.9683, 0.7192, 0.9688, 0.6818, 0.9688, 0.6818, 0.9683, 0.7192, 0.938, 0.7201, 0.9375, 0.6818, 0.9375, 0.6818, 0.938, 0.7201, 0.9065, 0.7202, 0.9062, 0.6818, 0.9062, 0.6818, 0.9065, 0.7202, 0.8746, 0.7192, 0.875, 0.6818, 0.875, 0.6818, 0.8746, 0.7192, 0.8433, 0.7192, 0.8438, 0.6818, 0.8438, 0.6818, 0.8433, 0.7192, 0.8129, 0.7192, 0.8125, 0.6818, 0.8125, 0.6818, 0.8129, 0.7192, 0.7809, 0.7203, 0.7812, 0.6818, 0.7812, 0.6818, 0.7809, 0.7203, 0.7497, 0.7216, 0.75, 0.6818, 0.75, 0.6818, 0.7497, 0.7216, 0.7184, 0.7203, 0.7188, 0.6818, 0.7188, 0.6818, 0.7184, 0.7203, 0.6882, 0.7187, 0.6875, 0.6818, 0.6875, 0.6818, 0.6882, 0.7187, 0.656, 0.7185, 0.6563, 0.6818, 0.6563, 0.6818, 0.656, 0.7185, 0.6246, 0.7195, 0.625, 0.6818, 0.625, 0.6818, 0.6246, 0.7195, 0.5938, 0.7193, 0.5938, 0.6818, 0.5938, 0.6818, 0.5938, 0.7193, 0.5625, 0.7201, 0.5625, 0.6818, 0.5625, 0.6818, 0.5625, 0.7201, 0.5314, 0.7193, 0.5312, 0.6818, 0.5312, 0.6818, 0.5314, 0.7193, 0.5001, 0.72, 0.5, 0.6818, 0.5, 0.6818, 0.5001, 0.72, 0.4692, 0.7194, 0.4688, 0.6818, 0.4688, 0.6818, 0.4692, 0.7194, 0.4373, 0.7186, 0.4375, 0.6818, 0.4375, 0.6818, 0.4373, 0.7186, 0.4058, 0.7193, 0.4063, 0.6818, 0.4063, 0.6818, 0.4058, 0.7193, 0.375, 0.7192, 0.375, 0.6818, 0.375, 0.6818, 0.375, 0.7192, 0.3436, 0.7193, 0.3437, 0.6818, 0.3437, 0.6818, 0.3436, 0.7193, 0.3125, 0.7201, 0.3125, 0.6818, 0.3125, 0.6818, 0.3125, 0.7201, 0.2815, 0.7193, 0.2812, 0.6818, 0.2812, 0.6818, 0.2815, 0.7193, 0.2495, 0.7189, 0.25, 0.6818, 0.25, 0.6818, 0.2495, 0.7189, 0.2187, 0.7213, 0.2187, 0.6818, 0.2187, 0.6818, 0.2187, 0.7213, 0.1877, 0.7197, 0.1875, 0.6818, 0.1875, 0.6818, 0.1877, 0.7197, 0.1561, 0.7206, 0.1562, 0.6818, 0.1562, 0.6818, 0.1561, 0.7206, 0.1248, 0.7193, 0.125, 0.6818, 0.125, 0.6818, 0.1248, 0.7193, 0.0937, 0.7192, 0.09375, 0.6818, 0.09375, 0.6818, 0.0937, 0.7192, 0.06294, 0.7193, 0.0625, 0.6818, 0.0625, 0.6818, 0.06294, 0.7193, 0.03146, 0.7187, 0.03125, 0.6818, 0.03125, 0.6818, 0.03146, 0.7187, 0.001128, 0.7207, 0.0, 0.6818, 1.0, 0.5909, 0.9987, 0.6275, 0.9687, 0.6334, 0.9688, 0.5909, 0.9688, 0.5909, 0.9687, 0.6334, 0.9379, 0.6331, 0.9375, 0.5909, 0.9375, 0.5909, 0.9379, 0.6331, 0.9059, 0.6328, 0.9062, 0.5909, 0.9062, 0.5909, 0.9059, 0.6328, 0.8755, 0.6321, 0.875, 0.5909, 0.875, 0.5909, 0.8755, 0.6321, 0.8438, 0.634, 0.8437, 0.5909, 0.8437, 0.5909, 0.8438, 0.634, 0.813, 0.6334, 0.8125, 0.5909, 0.8125, 0.5909, 0.813, 0.6334, 0.7812, 0.6355, 0.7812, 0.5909, 0.7812, 0.5909, 0.7812, 0.6355, 0.7496, 0.6331, 0.75, 0.5909, 0.75, 0.5909, 0.7496, 0.6331, 0.7192, 0.6324, 0.7188, 0.5909, 0.7188, 0.5909, 0.7192, 0.6324, 0.6872, 0.6374, 0.6875, 0.5909, 0.6875, 0.5909, 0.6872, 0.6374, 0.6565, 0.6345, 0.6562, 0.5909, 0.6562, 0.5909, 0.6565, 0.6345, 0.6248, 0.6338, 0.625, 0.5909, 0.625, 0.5909, 0.6248, 0.6338, 0.5944, 0.6354, 0.5938, 0.5909, 0.5938, 0.5909, 0.5944, 0.6354, 0.5627, 0.6363, 0.5625, 0.5909, 0.5625, 0.5909, 0.5627, 0.6363, 0.5321, 0.6353, 0.5312, 0.5909, 0.5312, 0.5909, 0.5321, 0.6353, 0.5004, 0.6337, 0.5, 0.5909, 0.5, 0.5909, 0.5004, 0.6337, 0.469, 0.634, 0.4688, 0.5909, 0.4688, 0.5909, 0.469, 0.634, 0.438, 0.6339, 0.4375, 0.5909, 0.4375, 0.5909, 0.438, 0.6339, 0.4052, 0.6327, 0.4062, 0.5909, 0.4062, 0.5909, 0.4052, 0.6327, 0.3754, 0.635, 0.375, 0.5909, 0.375, 0.5909, 0.3754, 0.635, 0.3444, 0.6348, 0.3437, 0.5909, 0.3437, 0.5909, 0.3444, 0.6348, 0.3129, 0.6338, 0.3125, 0.5909, 0.3125, 0.5909, 0.3129, 0.6338, 0.2811, 0.6356, 0.2812, 0.5909, 0.2812, 0.5909, 0.2811, 0.6356, 0.2504, 0.6351, 0.25, 0.5909, 0.25, 0.5909, 0.2504, 0.6351, 0.2199, 0.6327, 0.2187, 0.5909, 0.2187, 0.5909, 0.2199, 0.6327, 0.1876, 0.6337, 0.1875, 0.5909, 0.1875, 0.5909, 0.1876, 0.6337, 0.1559, 0.6336, 0.1562, 0.5909, 0.1562, 0.5909, 0.1559, 0.6336, 0.124, 0.6349, 0.125, 0.5909, 0.125, 0.5909, 0.124, 0.6349, 0.09403, 0.634, 0.09375, 0.5909, 0.09375, 0.5909, 0.09403, 0.634, 0.0632, 0.6331, 0.0625, 0.5909, 0.0625, 0.5909, 0.0632, 0.6331, 0.03071, 0.6343, 0.03125, 0.5909, 0.03125, 0.5909, 0.03071, 0.6343, 0.00125, 0.6377, 0.0, 0.5909, 1.0, 0.7727, 0.9977, 0.8105, 0.9688, 0.8131, 0.9688, 0.7727, 0.9688, 0.7727, 0.9688, 0.8131, 0.9373, 0.8124, 0.9375, 0.7727, 0.9375, 0.7727, 0.9373, 0.8124, 0.9068, 0.8128, 0.9062, 0.7727, 0.9062, 0.7727, 0.9068, 0.8128, 0.8745, 0.8129, 0.875, 0.7727, 0.875, 0.7727, 0.8745, 0.8129, 0.8435, 0.8132, 0.8438, 0.7727, 0.8438, 0.7727, 0.8435, 0.8132, 0.8129, 0.814, 0.8125, 0.7727, 0.8125, 0.7727, 0.8129, 0.814, 0.7807, 0.8138, 0.7813, 0.7727, 0.7813, 0.7727, 0.7807, 0.8138, 0.7506, 0.8125, 0.75, 0.7727, 0.75, 0.7727, 0.7506, 0.8125, 0.7186, 0.8123, 0.7188, 0.7727, 0.7188, 0.7727, 0.7186, 0.8123, 0.688, 0.8129, 0.6875, 0.7727, 0.6875, 0.7727, 0.688, 0.8129, 0.656, 0.8141, 0.6562, 0.7727, 0.6562, 0.7727, 0.656, 0.8141, 0.6243, 0.8139, 0.625, 0.7727, 0.625, 0.7727, 0.6243, 0.8139, 0.5942, 0.8133, 0.5938, 0.7727, 0.5938, 0.7727, 0.5942, 0.8133, 0.5629, 0.8132, 0.5625, 0.7727, 0.5625, 0.7727, 0.5629, 0.8132, 0.5314, 0.8135, 0.5312, 0.7727, 0.5312, 0.7727, 0.5314, 0.8135, 0.4997, 0.8136, 0.5, 0.7727, 0.5, 0.7727, 0.4997, 0.8136, 0.4687, 0.8131, 0.4688, 0.7727, 0.4688, 0.7727, 0.4687, 0.8131, 0.4381, 0.8136, 0.4375, 0.7727, 0.4375, 0.7727, 0.4381, 0.8136, 0.4061, 0.8137, 0.4062, 0.7727, 0.4062, 0.7727, 0.4061, 0.8137, 0.3754, 0.8132, 0.375, 0.7727, 0.375, 0.7727, 0.3754, 0.8132, 0.3439, 0.8137, 0.3438, 0.7727, 0.3438, 0.7727, 0.3439, 0.8137, 0.3123, 0.8137, 0.3125, 0.7727, 0.3125, 0.7727, 0.3123, 0.8137, 0.2811, 0.8132, 0.2812, 0.7727, 0.2812, 0.7727, 0.2811, 0.8132, 0.25, 0.8151, 0.25, 0.7727, 0.25, 0.7727, 0.25, 0.8151, 0.2187, 0.8144, 0.2187, 0.7727, 0.2187, 0.7727, 0.2187, 0.8144, 0.1878, 0.8137, 0.1875, 0.7727, 0.1875, 0.7727, 0.1878, 0.8137, 0.1559, 0.8134, 0.1562, 0.7727, 0.1562, 0.7727, 0.1559, 0.8134, 0.1254, 0.8126, 0.125, 0.7727, 0.125, 0.7727, 0.1254, 0.8126, 0.0934, 0.8131, 0.09375, 0.7727, 0.09375, 0.7727, 0.0934, 0.8131, 0.06297, 0.8135, 0.0625, 0.7727, 0.0625, 0.7727, 0.06297, 0.8135, 0.03117, 0.8131, 0.03125, 0.7727, 0.03125, 0.7727, 0.03117, 0.8131, 0.002683, 0.8134, 0.0, 0.7727, 1.0, 0.8636, 0.9947, 0.9049, 0.9687, 0.9049, 0.9688, 0.8636, 0.9688, 0.8636, 0.9687, 0.9049, 0.9369, 0.9049, 0.9375, 0.8636, 0.9375, 0.8636, 0.9369, 0.9049, 0.9051, 0.9047, 0.9062, 0.8636, 0.9062, 0.8636, 0.9051, 0.9047, 0.8747, 0.9049, 0.875, 0.8636, 0.875, 0.8636, 0.8747, 0.9049, 0.8434, 0.9042, 0.8438, 0.8636, 0.8438, 0.8636, 0.8434, 0.9042, 0.8123, 0.9039, 0.8125, 0.8636, 0.8125, 0.8636, 0.8123, 0.9039, 0.7821, 0.9041, 0.7813, 0.8636, 0.7813, 0.8636, 0.7821, 0.9041, 0.7508, 0.9042, 0.75, 0.8636, 0.75, 0.8636, 0.7508, 0.9042, 0.7184, 0.9049, 0.7187, 0.8636, 0.7187, 0.8636, 0.7184, 0.9049, 0.6879, 0.9052, 0.6875, 0.8636, 0.6875, 0.8636, 0.6879, 0.9052, 0.6562, 0.9042, 0.6562, 0.8636, 0.6562, 0.8636, 0.6562, 0.9042, 0.6246, 0.904, 0.625, 0.8636, 0.625, 0.8636, 0.6246, 0.904, 0.5936, 0.9045, 0.5937, 0.8636, 0.5937, 0.8636, 0.5936, 0.9045, 0.5628, 0.904, 0.5625, 0.8636, 0.5625, 0.8636, 0.5628, 0.904, 0.5319, 0.9041, 0.5312, 0.8636, 0.5312, 0.8636, 0.5319, 0.9041, 0.4994, 0.9041, 0.5, 0.8636, 0.5, 0.8636, 0.4994, 0.9041, 0.4685, 0.9041, 0.4688, 0.8636, 0.4688, 0.8636, 0.4685, 0.9041, 0.4378, 0.9042, 0.4375, 0.8636, 0.4375, 0.8636, 0.4378, 0.9042, 0.4066, 0.9043, 0.4062, 0.8636, 0.4062, 0.8636, 0.4066, 0.9043, 0.376, 0.9041, 0.375, 0.8636, 0.375, 0.8636, 0.376, 0.9041, 0.3441, 0.9041, 0.3438, 0.8636, 0.3438, 0.8636, 0.3441, 0.9041, 0.3119, 0.9042, 0.3125, 0.8636, 0.3125, 0.8636, 0.3119, 0.9042, 0.2811, 0.9042, 0.2812, 0.8636, 0.2812, 0.8636, 0.2811, 0.9042, 0.2501, 0.9049, 0.25, 0.8636, 0.25, 0.8636, 0.2501, 0.9049, 0.2189, 0.9049, 0.2187, 0.8636, 0.2187, 0.8636, 0.2189, 0.9049, 0.1877, 0.9047, 0.1875, 0.8636, 0.1875, 0.8636, 0.1877, 0.9047, 0.1562, 0.9041, 0.1562, 0.8636, 0.1562, 0.8636, 0.1562, 0.9041, 0.1245, 0.9045, 0.125, 0.8636, 0.125, 0.8636, 0.1245, 0.9045, 0.09372, 0.904, 0.09375, 0.8636, 0.09375, 0.8636, 0.09372, 0.904, 0.06284, 0.9041, 0.0625, 0.8636, 0.0625, 0.8636, 0.06284, 0.9041, 0.03184, 0.9042, 0.03125, 0.8636, 0.03125, 0.8636, 0.03184, 0.9042, 0.005238, 0.9047, 0.0, 0.8636])
me_cylinder_001.use_remesh_fix_poles = True
me_cylinder_001.use_remesh_preserve_attributes = False
me_cylinder_001.update()

# ---- objects
ob_tree = bpy.data.objects.new('Tree', me_cylinder_001)

# ---- transforms, parenting, visibility, modifiers, constraints
ob_tree.location = (0.0, 0.0, 0.0)

# ---- collection membership
col_collection.objects.link(ob_tree)

# ---- scene / render settings (as saved in the file)
scene.frame_start = 1; scene.frame_end = 250; scene.frame_set(1)
scene.render.engine = 'BLENDER_EEVEE_NEXT'
scene.cycles.use_denoising = False
scene.cycles.samples = 128
scene.cycles.sampling_pattern = 'TABULATED_SOBOL'
scene.cycles.use_adaptive_sampling = False
scene.cycles.use_light_tree = False
scene.view_settings.view_transform = 'Filmic'
bpy.context.view_layer.update()

# ---- added for rendering (the .blend has no active camera and no usable light): camera, sun
cam_auto = bpy.data.cameras.new('AutoCamera')
cam_auto.lens = 50.0
cam_auto.sensor_width = 36.0
cam_auto.clip_end = 1000.0
ob_auto_camera = bpy.data.objects.new('AutoCamera', cam_auto)
scene.collection.objects.link(ob_auto_camera)
ob_auto_camera.location = (0.207719, -0.249755, 0.252175)
ob_auto_camera.rotation_euler = (1.09748, -7.21219e-08, 0.694738)
scene.camera = ob_auto_camera
light_auto_sun = bpy.data.lights.new('AutoSun', 'SUN')
light_auto_sun.energy = 3.0
light_auto_sun.angle = 0.0523599
ob_auto_sun = bpy.data.objects.new('AutoSun', light_auto_sun)
scene.collection.objects.link(ob_auto_sun)
ob_auto_sun.rotation_euler = (0.872665, 0.174533, 0.523599)
bpy.context.view_layer.update()
